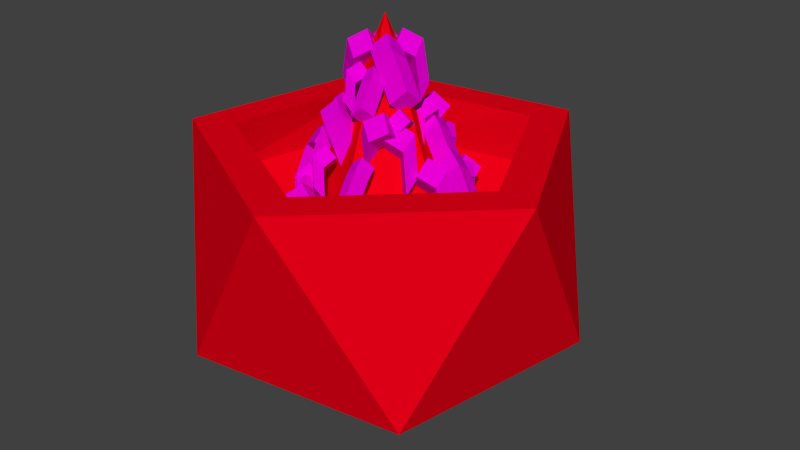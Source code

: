 # Source: InvisPUP_Rotation.blend  (saved by Blender 2.68.0; exported with 4.5.12 LTS)
import bpy
from mathutils import Matrix  # noqa: F401  (used for matrix-valued properties, if any)

bpy.ops.wm.read_factory_settings(use_empty=True)
scene = bpy.context.scene
scene.name = 'Scene'

# ---- collections
col_collection_1 = bpy.data.collections.new('Collection 1'); scene.collection.children.link(col_collection_1)

# ---- materials (node trees are filled in below, after node groups)
mat_material_001 = bpy.data.materials.new('Material.001')
mat_material_001.alpha_threshold = 0.0
mat_material_001.use_transparent_shadow = False
mat_material_001.diffuse_color = (0.8, 0.0, 0.682, 1.0)
mat_material_001.roughness = 0.5
mat_material_001.line_color = (0.0, 0.0, 0.0, 1.0)
mat_material = bpy.data.materials.new('Material')
mat_material.alpha_threshold = 0.0
mat_material.use_transparent_shadow = False
mat_material.diffuse_color = (0.8, 0.0, 0.009316, 1.0)
mat_material.roughness = 0.5
mat_material.line_color = (0.0, 0.0, 0.0, 1.0)

# ---- material node trees

# ---- world
world_world = bpy.data.worlds.new('World'); scene.world = world_world
world_world.color = (0.05088, 0.05088, 0.05088)
world_world.use_sun_shadow = False
world_world.sun_shadow_jitter_overblur = 0.0
world_world.cycles.sampling_method = 'MANUAL'
world_world.cycles.sample_map_resolution = 256

# ---- meshes
me_cube_002 = bpy.data.meshes.new('Cube.002')
me_cube_002.from_pydata([(-0.007654, 0.0144, 2.467), (-0.09406, -0.03078, 2.553), (-0.1884, 0.03635, 2.494), (-0.102, 0.08152, 2.408), (0.01618, 0.1163, 2.544), (-0.07023, 0.07112, 2.631), (-0.1645, 0.1382, 2.571), (-0.07814, 0.1834, 2.485), (-0.2644, -0.0002315, 2.261), (-0.178, 0.04494, 2.174), (-0.2406, 0.1017, 2.338), (-0.1542, 0.1468, 2.252), (-0.01871, -0.1022, 2.345), (0.02203, -0.1615, 2.409), (-0.0187, -0.2365, 2.365), (-0.05945, -0.1772, 2.302), (-0.09541, -0.09386, 2.402), (-0.05466, -0.1531, 2.466), (-0.09539, -0.2281, 2.422), (-0.1361, -0.1689, 2.359), (0.01484, -0.2889, 2.193), (-0.02591, -0.2296, 2.13), (-0.06185, -0.2805, 2.25), (-0.1026, -0.2213, 2.187), (-0.242, -0.1731, 2.071), (-0.1579, -0.1238, 2.158), (-0.06048, -0.1864, 2.098), (-0.1446, -0.2356, 2.012), (-0.261, -0.276, 2.149), (-0.1769, -0.2268, 2.235), (-0.07947, -0.2893, 2.176), (-0.1636, -0.3386, 2.089), (0.01376, -0.1463, 1.865), (-0.07041, -0.1955, 1.779), (-0.005226, -0.2492, 1.942), (-0.0894, -0.2984, 1.856), (-0.2473, -0.1839, 2.117), (-0.2908, -0.1267, 2.181), (-0.2536, -0.04988, 2.137), (-0.2101, -0.1071, 2.073), (-0.1703, -0.1887, 2.174), (-0.2138, -0.1315, 2.238), (-0.1766, -0.05462, 2.194), (-0.1331, -0.1118, 2.13), (-0.2896, 0.0008798, 1.965), (-0.2461, -0.05634, 1.901), (-0.2126, -0.003861, 2.022), (-0.1691, -0.06108, 1.958), (-0.1285, -0.1971, 2.002), (-0.2033, -0.2596, 2.088), (-0.3097, -0.214, 2.029), (-0.2349, -0.1515, 1.943), (-0.1268, -0.09246, 2.08), (-0.2016, -0.1549, 2.166), (-0.3081, -0.1094, 2.106), (-0.2332, -0.04688, 2.02), (-0.3763, -0.2659, 1.796), (-0.3014, -0.2034, 1.71), (-0.3746, -0.1613, 1.873), (-0.2998, -0.09878, 1.787), (-0.1145, -0.3134, 1.881), (-0.06212, -0.3626, 1.944), (-0.08601, -0.4446, 1.9), (-0.1384, -0.3954, 1.837), (-0.1912, -0.3215, 1.938), (-0.1388, -0.3707, 2.001), (-0.1627, -0.4527, 1.957), (-0.2151, -0.4034, 1.894), (-0.04211, -0.4887, 1.728), (-0.09449, -0.4394, 1.665), (-0.1188, -0.4968, 1.785), (-0.1712, -0.4475, 1.722), (-0.3177, -0.43, 1.607), (-0.2459, -0.3641, 1.693), (-0.1374, -0.4046, 1.633), (-0.2093, -0.4705, 1.547), (-0.3144, -0.5346, 1.684), (-0.2426, -0.4687, 1.77), (-0.1342, -0.5092, 1.711), (-0.206, -0.5751, 1.625), (-0.07342, -0.3496, 1.4), (-0.1452, -0.4155, 1.314), (-0.07013, -0.4542, 1.478), (-0.1419, -0.5201, 1.391), (-0.3205, -0.4418, 1.652), (-0.3752, -0.3951, 1.716), (-0.3552, -0.3121, 1.672), (-0.3005, -0.3588, 1.608), (-0.2443, -0.4301, 1.709), (-0.2989, -0.3834, 1.773), (-0.2789, -0.3004, 1.729), (-0.2243, -0.3471, 1.665), (-0.4011, -0.2702, 1.5), (-0.3465, -0.3168, 1.436), (-0.3249, -0.2584, 1.557), (-0.2702, -0.3051, 1.494), (-0.3203, -0.1393, 1.815), (-0.3952, -0.2018, 1.901), (-0.5016, -0.1562, 1.842), (-0.4267, -0.09371, 1.756), (-0.3187, -0.03465, 1.893), (-0.3935, -0.09714, 1.979), (-0.4999, -0.05157, 1.919), (-0.4251, 0.01092, 1.833), (-0.5681, -0.2081, 1.609), (-0.4933, -0.1456, 1.523), (-0.5665, -0.1035, 1.686), (-0.4916, -0.04097, 1.6), (-0.3064, -0.2556, 1.694), (-0.254, -0.3048, 1.757), (-0.2779, -0.3868, 1.713), (-0.3303, -0.3375, 1.65), (-0.3831, -0.2637, 1.751), (-0.3307, -0.3129, 1.814), (-0.3546, -0.3949, 1.77), (-0.407, -0.3456, 1.707), (-0.234, -0.4309, 1.541), (-0.2864, -0.3816, 1.478), (-0.3107, -0.4389, 1.598), (-0.3631, -0.3897, 1.535), (-0.5096, -0.3722, 1.42), (-0.4378, -0.3063, 1.506), (-0.3293, -0.3468, 1.446), (-0.4011, -0.4127, 1.36), (-0.5063, -0.4768, 1.497), (-0.4345, -0.4109, 1.583), (-0.326, -0.4514, 1.524), (-0.3978, -0.5173, 1.438), (-0.2653, -0.2918, 1.213), (-0.3371, -0.3577, 1.127), (-0.262, -0.3964, 1.291), (-0.3338, -0.4623, 1.204), (-0.5124, -0.384, 1.465), (-0.567, -0.3373, 1.529), (-0.547, -0.2543, 1.485), (-0.4924, -0.301, 1.421), (-0.4361, -0.3723, 1.522), (-0.4908, -0.3256, 1.586), (-0.4708, -0.2426, 1.542), (-0.4161, -0.2893, 1.478), (-0.593, -0.2124, 1.313), (-0.5383, -0.259, 1.25), (-0.5167, -0.2006, 1.37), (-0.4621, -0.2473, 1.307), (0.007654, 0.0144, 2.467), (0.09406, -0.03078, 2.553), (0.1884, 0.03635, 2.494), (0.102, 0.08152, 2.408), (-0.01618, 0.1163, 2.544), (0.07023, 0.07112, 2.631), (0.1645, 0.1382, 2.571), (0.07814, 0.1834, 2.485), (0.2644, -0.0002315, 2.261), (0.178, 0.04494, 2.174), (0.2406, 0.1017, 2.338), (0.1542, 0.1468, 2.252), (0.01871, -0.1022, 2.345), (-0.02203, -0.1615, 2.409), (0.0187, -0.2365, 2.365), (0.05945, -0.1772, 2.302), (0.09541, -0.09386, 2.402), (0.05466, -0.1531, 2.466), (0.09539, -0.2281, 2.422), (0.1361, -0.1689, 2.359), (-0.01484, -0.2889, 2.193), (0.02591, -0.2296, 2.13), (0.06185, -0.2805, 2.25), (0.1026, -0.2213, 2.187), (0.242, -0.1731, 2.071), (0.1579, -0.1238, 2.158), (0.06048, -0.1864, 2.098), (0.1446, -0.2356, 2.012), (0.261, -0.276, 2.149), (0.1769, -0.2268, 2.235), (0.07947, -0.2893, 2.176), (0.1636, -0.3386, 2.089), (-0.01376, -0.1463, 1.865), (0.07041, -0.1955, 1.779), (0.005226, -0.2492, 1.942), (0.0894, -0.2984, 1.856), (0.2473, -0.1839, 2.117), (0.2908, -0.1267, 2.181), (0.2536, -0.04988, 2.137), (0.2101, -0.1071, 2.073), (0.1703, -0.1887, 2.174), (0.2138, -0.1315, 2.238), (0.1766, -0.05462, 2.194), (0.1331, -0.1118, 2.13), (0.2896, 0.0008798, 1.965), (0.2461, -0.05634, 1.901), (0.2126, -0.003861, 2.022), (0.1691, -0.06108, 1.958), (0.1285, -0.1971, 2.002), (0.2033, -0.2596, 2.088), (0.3097, -0.214, 2.029), (0.2349, -0.1515, 1.943), (0.1268, -0.09246, 2.08), (0.2016, -0.1549, 2.166), (0.3081, -0.1094, 2.106), (0.2332, -0.04688, 2.02), (0.3763, -0.2659, 1.796), (0.3014, -0.2034, 1.71), (0.3746, -0.1613, 1.873), (0.2998, -0.09878, 1.787), (0.1145, -0.3134, 1.881), (0.06212, -0.3626, 1.944), (0.08601, -0.4446, 1.9), (0.1384, -0.3954, 1.837), (0.1912, -0.3215, 1.938), (0.1388, -0.3707, 2.001), (0.1627, -0.4527, 1.957), (0.2151, -0.4034, 1.894), (0.04211, -0.4887, 1.728), (0.09449, -0.4394, 1.665), (0.1188, -0.4968, 1.785), (0.1712, -0.4475, 1.722), (0.3177, -0.43, 1.607), (0.2459, -0.3641, 1.693), (0.1374, -0.4046, 1.633), (0.2093, -0.4705, 1.547), (0.3144, -0.5346, 1.684), (0.2426, -0.4687, 1.77), (0.1342, -0.5092, 1.711), (0.206, -0.5751, 1.625), (0.07342, -0.3496, 1.4), (0.1452, -0.4155, 1.314), (0.07013, -0.4542, 1.478), (0.1419, -0.5201, 1.391), (0.3205, -0.4418, 1.652), (0.3752, -0.3951, 1.716), (0.3552, -0.3121, 1.672), (0.3005, -0.3588, 1.608), (0.2443, -0.4301, 1.709), (0.2989, -0.3834, 1.773), (0.2789, -0.3004, 1.729), (0.2243, -0.3471, 1.665), (0.4011, -0.2702, 1.5), (0.3465, -0.3168, 1.436), (0.3249, -0.2584, 1.557), (0.2702, -0.3051, 1.494), (0.3203, -0.1393, 1.815), (0.3952, -0.2018, 1.901), (0.5016, -0.1562, 1.842), (0.4267, -0.09371, 1.756), (0.3187, -0.03465, 1.893), (0.3935, -0.09714, 1.979), (0.4999, -0.05157, 1.919), (0.4251, 0.01092, 1.833), (0.5681, -0.2081, 1.609), (0.4933, -0.1456, 1.523), (0.5665, -0.1035, 1.686), (0.4916, -0.04097, 1.6), (0.3064, -0.2556, 1.694), (0.254, -0.3048, 1.757), (0.2779, -0.3868, 1.713), (0.3303, -0.3375, 1.65), (0.3831, -0.2637, 1.751), (0.3307, -0.3129, 1.814), (0.3546, -0.3949, 1.77), (0.407, -0.3456, 1.707), (0.234, -0.4309, 1.541), (0.2864, -0.3816, 1.478), (0.3107, -0.4389, 1.598), (0.3631, -0.3897, 1.535), (0.5096, -0.3722, 1.42), (0.4378, -0.3063, 1.506), (0.3293, -0.3468, 1.446), (0.4011, -0.4127, 1.36), (0.5063, -0.4768, 1.497), (0.4345, -0.4109, 1.583), (0.326, -0.4514, 1.524), (0.3978, -0.5173, 1.438), (0.2653, -0.2918, 1.213), (0.3371, -0.3577, 1.127), (0.262, -0.3964, 1.291), (0.3338, -0.4623, 1.204), (0.5124, -0.384, 1.465), (0.567, -0.3373, 1.529), (0.547, -0.2543, 1.485), (0.4924, -0.301, 1.421), (0.4361, -0.3723, 1.522), (0.4908, -0.3256, 1.586), (0.4708, -0.2426, 1.542), (0.4161, -0.2893, 1.478), (0.593, -0.2124, 1.313), (0.5383, -0.259, 1.25), (0.5167, -0.2006, 1.37), (0.4621, -0.2473, 1.307), (-0.007654, -0.0144, 2.467), (-0.09406, 0.03078, 2.553), (-0.1884, -0.03635, 2.494), (-0.102, -0.08152, 2.408), (0.01618, -0.1163, 2.544), (-0.07023, -0.07112, 2.631), (-0.1645, -0.1382, 2.571), (-0.07814, -0.1834, 2.485), (-0.2644, 0.0002315, 2.261), (-0.178, -0.04494, 2.174), (-0.2406, -0.1017, 2.338), (-0.1542, -0.1468, 2.252), (-0.01871, 0.1022, 2.345), (0.02203, 0.1615, 2.409), (-0.0187, 0.2365, 2.365), (-0.05945, 0.1772, 2.302), (-0.09541, 0.09386, 2.402), (-0.05466, 0.1531, 2.466), (-0.09539, 0.2281, 2.422), (-0.1361, 0.1689, 2.359), (0.01484, 0.2889, 2.193), (-0.02591, 0.2296, 2.13), (-0.06185, 0.2805, 2.25), (-0.1026, 0.2213, 2.187), (-0.242, 0.1731, 2.071), (-0.1579, 0.1238, 2.158), (-0.06048, 0.1864, 2.098), (-0.1446, 0.2356, 2.012), (-0.261, 0.276, 2.149), (-0.1769, 0.2268, 2.235), (-0.07947, 0.2893, 2.176), (-0.1636, 0.3386, 2.089), (0.01376, 0.1463, 1.865), (-0.07041, 0.1955, 1.779), (-0.005226, 0.2492, 1.942), (-0.0894, 0.2984, 1.856), (-0.2473, 0.1839, 2.117), (-0.2908, 0.1267, 2.181), (-0.2536, 0.04988, 2.137), (-0.2101, 0.1071, 2.073), (-0.1703, 0.1887, 2.174), (-0.2138, 0.1315, 2.238), (-0.1766, 0.05462, 2.194), (-0.1331, 0.1118, 2.13), (-0.2896, -0.0008798, 1.965), (-0.2461, 0.05634, 1.901), (-0.2126, 0.003861, 2.022), (-0.1691, 0.06108, 1.958), (-0.1285, 0.1971, 2.002), (-0.2033, 0.2596, 2.088), (-0.3097, 0.214, 2.029), (-0.2349, 0.1515, 1.943), (-0.1268, 0.09246, 2.08), (-0.2016, 0.1549, 2.166), (-0.3081, 0.1094, 2.106), (-0.2332, 0.04688, 2.02), (-0.3763, 0.2659, 1.796), (-0.3014, 0.2034, 1.71), (-0.3746, 0.1613, 1.873), (-0.2998, 0.09878, 1.787), (-0.1145, 0.3134, 1.881), (-0.06212, 0.3626, 1.944), (-0.08601, 0.4446, 1.9), (-0.1384, 0.3954, 1.837), (-0.1912, 0.3215, 1.938), (-0.1388, 0.3707, 2.001), (-0.1627, 0.4527, 1.957), (-0.2151, 0.4034, 1.894), (-0.04211, 0.4887, 1.728), (-0.09449, 0.4394, 1.665), (-0.1188, 0.4968, 1.785), (-0.1712, 0.4475, 1.722), (-0.3177, 0.43, 1.607), (-0.2459, 0.3641, 1.693), (-0.1374, 0.4046, 1.633), (-0.2093, 0.4705, 1.547), (-0.3144, 0.5346, 1.684), (-0.2426, 0.4687, 1.77), (-0.1342, 0.5092, 1.711), (-0.206, 0.5751, 1.625), (-0.07342, 0.3496, 1.4), (-0.1452, 0.4155, 1.314), (-0.07013, 0.4542, 1.478), (-0.1419, 0.5201, 1.391), (-0.3205, 0.4418, 1.652), (-0.3752, 0.3951, 1.716), (-0.3552, 0.3121, 1.672), (-0.3005, 0.3588, 1.608), (-0.2443, 0.4301, 1.709), (-0.2989, 0.3834, 1.773), (-0.2789, 0.3004, 1.729), (-0.2243, 0.3471, 1.665), (-0.4011, 0.2702, 1.5), (-0.3465, 0.3168, 1.436), (-0.3249, 0.2584, 1.557), (-0.2702, 0.3051, 1.494), (-0.3203, 0.1393, 1.815), (-0.3952, 0.2018, 1.901), (-0.5016, 0.1562, 1.842), (-0.4267, 0.09371, 1.756), (-0.3187, 0.03465, 1.893), (-0.3935, 0.09714, 1.979), (-0.4999, 0.05157, 1.919), (-0.4251, -0.01092, 1.833), (-0.5681, 0.2081, 1.609), (-0.4933, 0.1456, 1.523), (-0.5665, 0.1035, 1.686), (-0.4916, 0.04097, 1.6), (-0.3064, 0.2556, 1.694), (-0.254, 0.3048, 1.757), (-0.2779, 0.3868, 1.713), (-0.3303, 0.3375, 1.65), (-0.3831, 0.2637, 1.751), (-0.3307, 0.3129, 1.814), (-0.3546, 0.3949, 1.77), (-0.407, 0.3456, 1.707), (-0.234, 0.4309, 1.541), (-0.2864, 0.3816, 1.478), (-0.3107, 0.4389, 1.598), (-0.3631, 0.3897, 1.535), (-0.5096, 0.3722, 1.42), (-0.4378, 0.3063, 1.506), (-0.3293, 0.3468, 1.446), (-0.4011, 0.4127, 1.36), (-0.5063, 0.4768, 1.497), (-0.4345, 0.4109, 1.583), (-0.326, 0.4514, 1.524), (-0.3978, 0.5173, 1.438), (-0.2653, 0.2918, 1.213), (-0.3371, 0.3577, 1.127), (-0.262, 0.3964, 1.291), (-0.3338, 0.4623, 1.204), (-0.5124, 0.384, 1.465), (-0.567, 0.3373, 1.529), (-0.547, 0.2543, 1.485), (-0.4924, 0.301, 1.421), (-0.4361, 0.3723, 1.522), (-0.4908, 0.3256, 1.586), (-0.4708, 0.2426, 1.542), (-0.4161, 0.2893, 1.478), (-0.593, 0.2124, 1.313), (-0.5383, 0.259, 1.25), (-0.5167, 0.2006, 1.37), (-0.4621, 0.2473, 1.307), (0.007654, -0.0144, 2.467), (0.09406, 0.03078, 2.553), (0.1884, -0.03635, 2.494), (0.102, -0.08152, 2.408), (-0.01618, -0.1163, 2.544), (0.07023, -0.07112, 2.631), (0.1645, -0.1382, 2.571), (0.07814, -0.1834, 2.485), (0.2644, 0.0002315, 2.261), (0.178, -0.04494, 2.174), (0.2406, -0.1017, 2.338), (0.1542, -0.1468, 2.252), (0.01871, 0.1022, 2.345), (-0.02203, 0.1615, 2.409), (0.0187, 0.2365, 2.365), (0.05945, 0.1772, 2.302), (0.09541, 0.09386, 2.402), (0.05466, 0.1531, 2.466), (0.09539, 0.2281, 2.422), (0.1361, 0.1689, 2.359), (-0.01484, 0.2889, 2.193), (0.02591, 0.2296, 2.13), (0.06185, 0.2805, 2.25), (0.1026, 0.2213, 2.187), (0.242, 0.1731, 2.071), (0.1579, 0.1238, 2.158), (0.06048, 0.1864, 2.098), (0.1446, 0.2356, 2.012), (0.261, 0.276, 2.149), (0.1769, 0.2268, 2.235), (0.07947, 0.2893, 2.176), (0.1636, 0.3386, 2.089), (-0.01376, 0.1463, 1.865), (0.07041, 0.1955, 1.779), (0.005226, 0.2492, 1.942), (0.0894, 0.2984, 1.856), (0.2473, 0.1839, 2.117), (0.2908, 0.1267, 2.181), (0.2536, 0.04988, 2.137), (0.2101, 0.1071, 2.073), (0.1703, 0.1887, 2.174), (0.2138, 0.1315, 2.238), (0.1766, 0.05462, 2.194), (0.1331, 0.1118, 2.13), (0.2896, -0.0008798, 1.965), (0.2461, 0.05634, 1.901), (0.2126, 0.003861, 2.022), (0.1691, 0.06108, 1.958), (0.1285, 0.1971, 2.002), (0.2033, 0.2596, 2.088), (0.3097, 0.214, 2.029), (0.2349, 0.1515, 1.943), (0.1268, 0.09246, 2.08), (0.2016, 0.1549, 2.166), (0.3081, 0.1094, 2.106), (0.2332, 0.04688, 2.02), (0.3763, 0.2659, 1.796), (0.3014, 0.2034, 1.71), (0.3746, 0.1613, 1.873), (0.2998, 0.09878, 1.787), (0.1145, 0.3134, 1.881), (0.06212, 0.3626, 1.944), (0.08601, 0.4446, 1.9), (0.1384, 0.3954, 1.837), (0.1912, 0.3215, 1.938), (0.1388, 0.3707, 2.001), (0.1627, 0.4527, 1.957), (0.2151, 0.4034, 1.894), (0.04211, 0.4887, 1.728), (0.09449, 0.4394, 1.665), (0.1188, 0.4968, 1.785), (0.1712, 0.4475, 1.722), (0.3177, 0.43, 1.607), (0.2459, 0.3641, 1.693), (0.1374, 0.4046, 1.633), (0.2093, 0.4705, 1.547), (0.3144, 0.5346, 1.684), (0.2426, 0.4687, 1.77), (0.1342, 0.5092, 1.711), (0.206, 0.5751, 1.625), (0.07342, 0.3496, 1.4), (0.1452, 0.4155, 1.314), (0.07013, 0.4542, 1.478), (0.1419, 0.5201, 1.391), (0.3205, 0.4418, 1.652), (0.3752, 0.3951, 1.716), (0.3552, 0.3121, 1.672), (0.3005, 0.3588, 1.608), (0.2443, 0.4301, 1.709), (0.2989, 0.3834, 1.773), (0.2789, 0.3004, 1.729), (0.2243, 0.3471, 1.665), (0.4011, 0.2702, 1.5), (0.3465, 0.3168, 1.436), (0.3249, 0.2584, 1.557), (0.2702, 0.3051, 1.494), (0.3203, 0.1393, 1.815), (0.3952, 0.2018, 1.901), (0.5016, 0.1562, 1.842), (0.4267, 0.09371, 1.756), (0.3187, 0.03465, 1.893), (0.3935, 0.09714, 1.979), (0.4999, 0.05157, 1.919), (0.4251, -0.01092, 1.833), (0.5681, 0.2081, 1.609), (0.4933, 0.1456, 1.523), (0.5665, 0.1035, 1.686), (0.4916, 0.04097, 1.6), (0.3064, 0.2556, 1.694), (0.254, 0.3048, 1.757), (0.2779, 0.3868, 1.713), (0.3303, 0.3375, 1.65), (0.3831, 0.2637, 1.751), (0.3307, 0.3129, 1.814), (0.3546, 0.3949, 1.77), (0.407, 0.3456, 1.707), (0.234, 0.4309, 1.541), (0.2864, 0.3816, 1.478), (0.3107, 0.4389, 1.598), (0.3631, 0.3897, 1.535), (0.5096, 0.3722, 1.42), (0.4378, 0.3063, 1.506), (0.3293, 0.3468, 1.446), (0.4011, 0.4127, 1.36), (0.5063, 0.4768, 1.497), (0.4345, 0.4109, 1.583), (0.326, 0.4514, 1.524), (0.3978, 0.5173, 1.438), (0.2653, 0.2918, 1.213), (0.3371, 0.3577, 1.127), (0.262, 0.3964, 1.291), (0.3338, 0.4623, 1.204), (0.5124, 0.384, 1.465), (0.567, 0.3373, 1.529), (0.547, 0.2543, 1.485), (0.4924, 0.301, 1.421), (0.4361, 0.3723, 1.522), (0.4908, 0.3256, 1.586), (0.4708, 0.2426, 1.542), (0.4161, 0.2893, 1.478), (0.593, 0.2124, 1.313), (0.5383, 0.259, 1.25), (0.5167, 0.2006, 1.37), (0.4621, 0.2473, 1.307)], [], [(4, 5, 1, 0), (5, 6, 2, 1), (3, 2, 8, 9), (7, 4, 0, 3), (0, 1, 2, 3), (7, 6, 5, 4), (10, 11, 9, 8), (2, 6, 10, 8), (6, 7, 11, 10), (7, 3, 9, 11), (16, 17, 13, 12), (17, 18, 14, 13), (15, 14, 20, 21), (19, 16, 12, 15), (12, 13, 14, 15), (19, 18, 17, 16), (22, 23, 21, 20), (14, 18, 22, 20), (18, 19, 23, 22), (19, 15, 21, 23), (28, 29, 25, 24), (29, 30, 26, 25), (27, 26, 32, 33), (31, 28, 24, 27), (24, 25, 26, 27), (31, 30, 29, 28), (34, 35, 33, 32), (26, 30, 34, 32), (30, 31, 35, 34), (31, 27, 33, 35), (40, 41, 37, 36), (41, 42, 38, 37), (39, 38, 44, 45), (43, 40, 36, 39), (36, 37, 38, 39), (43, 42, 41, 40), (46, 47, 45, 44), (38, 42, 46, 44), (42, 43, 47, 46), (43, 39, 45, 47), (52, 53, 49, 48), (53, 54, 50, 49), (51, 50, 56, 57), (55, 52, 48, 51), (48, 49, 50, 51), (55, 54, 53, 52), (58, 59, 57, 56), (50, 54, 58, 56), (54, 55, 59, 58), (55, 51, 57, 59), (64, 65, 61, 60), (65, 66, 62, 61), (63, 62, 68, 69), (67, 64, 60, 63), (60, 61, 62, 63), (67, 66, 65, 64), (70, 71, 69, 68), (62, 66, 70, 68), (66, 67, 71, 70), (67, 63, 69, 71), (76, 77, 73, 72), (77, 78, 74, 73), (75, 74, 80, 81), (79, 76, 72, 75), (72, 73, 74, 75), (79, 78, 77, 76), (82, 83, 81, 80), (74, 78, 82, 80), (78, 79, 83, 82), (79, 75, 81, 83), (88, 89, 85, 84), (89, 90, 86, 85), (87, 86, 92, 93), (91, 88, 84, 87), (84, 85, 86, 87), (91, 90, 89, 88), (94, 95, 93, 92), (86, 90, 94, 92), (90, 91, 95, 94), (91, 87, 93, 95), (100, 101, 97, 96), (101, 102, 98, 97), (99, 98, 104, 105), (103, 100, 96, 99), (96, 97, 98, 99), (103, 102, 101, 100), (106, 107, 105, 104), (98, 102, 106, 104), (102, 103, 107, 106), (103, 99, 105, 107), (112, 113, 109, 108), (113, 114, 110, 109), (111, 110, 116, 117), (115, 112, 108, 111), (108, 109, 110, 111), (115, 114, 113, 112), (118, 119, 117, 116), (110, 114, 118, 116), (114, 115, 119, 118), (115, 111, 117, 119), (124, 125, 121, 120), (125, 126, 122, 121), (123, 122, 128, 129), (127, 124, 120, 123), (120, 121, 122, 123), (127, 126, 125, 124), (130, 131, 129, 128), (122, 126, 130, 128), (126, 127, 131, 130), (127, 123, 129, 131), (136, 137, 133, 132), (137, 138, 134, 133), (135, 134, 140, 141), (139, 136, 132, 135), (132, 133, 134, 135), (139, 138, 137, 136), (142, 143, 141, 140), (134, 138, 142, 140), (138, 139, 143, 142), (139, 135, 141, 143), (148, 144, 145, 149), (149, 145, 146, 150), (147, 153, 152, 146), (151, 147, 144, 148), (144, 147, 146, 145), (151, 148, 149, 150), (154, 152, 153, 155), (146, 152, 154, 150), (150, 154, 155, 151), (151, 155, 153, 147), (160, 156, 157, 161), (161, 157, 158, 162), (159, 165, 164, 158), (163, 159, 156, 160), (156, 159, 158, 157), (163, 160, 161, 162), (166, 164, 165, 167), (158, 164, 166, 162), (162, 166, 167, 163), (163, 167, 165, 159), (172, 168, 169, 173), (173, 169, 170, 174), (171, 177, 176, 170), (175, 171, 168, 172), (168, 171, 170, 169), (175, 172, 173, 174), (178, 176, 177, 179), (170, 176, 178, 174), (174, 178, 179, 175), (175, 179, 177, 171), (184, 180, 181, 185), (185, 181, 182, 186), (183, 189, 188, 182), (187, 183, 180, 184), (180, 183, 182, 181), (187, 184, 185, 186), (190, 188, 189, 191), (182, 188, 190, 186), (186, 190, 191, 187), (187, 191, 189, 183), (196, 192, 193, 197), (197, 193, 194, 198), (195, 201, 200, 194), (199, 195, 192, 196), (192, 195, 194, 193), (199, 196, 197, 198), (202, 200, 201, 203), (194, 200, 202, 198), (198, 202, 203, 199), (199, 203, 201, 195), (208, 204, 205, 209), (209, 205, 206, 210), (207, 213, 212, 206), (211, 207, 204, 208), (204, 207, 206, 205), (211, 208, 209, 210), (214, 212, 213, 215), (206, 212, 214, 210), (210, 214, 215, 211), (211, 215, 213, 207), (220, 216, 217, 221), (221, 217, 218, 222), (219, 225, 224, 218), (223, 219, 216, 220), (216, 219, 218, 217), (223, 220, 221, 222), (226, 224, 225, 227), (218, 224, 226, 222), (222, 226, 227, 223), (223, 227, 225, 219), (232, 228, 229, 233), (233, 229, 230, 234), (231, 237, 236, 230), (235, 231, 228, 232), (228, 231, 230, 229), (235, 232, 233, 234), (238, 236, 237, 239), (230, 236, 238, 234), (234, 238, 239, 235), (235, 239, 237, 231), (244, 240, 241, 245), (245, 241, 242, 246), (243, 249, 248, 242), (247, 243, 240, 244), (240, 243, 242, 241), (247, 244, 245, 246), (250, 248, 249, 251), (242, 248, 250, 246), (246, 250, 251, 247), (247, 251, 249, 243), (256, 252, 253, 257), (257, 253, 254, 258), (255, 261, 260, 254), (259, 255, 252, 256), (252, 255, 254, 253), (259, 256, 257, 258), (262, 260, 261, 263), (254, 260, 262, 258), (258, 262, 263, 259), (259, 263, 261, 255), (268, 264, 265, 269), (269, 265, 266, 270), (267, 273, 272, 266), (271, 267, 264, 268), (264, 267, 266, 265), (271, 268, 269, 270), (274, 272, 273, 275), (266, 272, 274, 270), (270, 274, 275, 271), (271, 275, 273, 267), (280, 276, 277, 281), (281, 277, 278, 282), (279, 285, 284, 278), (283, 279, 276, 280), (276, 279, 278, 277), (283, 280, 281, 282), (286, 284, 285, 287), (278, 284, 286, 282), (282, 286, 287, 283), (283, 287, 285, 279), (292, 288, 289, 293), (293, 289, 290, 294), (291, 297, 296, 290), (295, 291, 288, 292), (288, 291, 290, 289), (295, 292, 293, 294), (298, 296, 297, 299), (290, 296, 298, 294), (294, 298, 299, 295), (295, 299, 297, 291), (304, 300, 301, 305), (305, 301, 302, 306), (303, 309, 308, 302), (307, 303, 300, 304), (300, 303, 302, 301), (307, 304, 305, 306), (310, 308, 309, 311), (302, 308, 310, 306), (306, 310, 311, 307), (307, 311, 309, 303), (316, 312, 313, 317), (317, 313, 314, 318), (315, 321, 320, 314), (319, 315, 312, 316), (312, 315, 314, 313), (319, 316, 317, 318), (322, 320, 321, 323), (314, 320, 322, 318), (318, 322, 323, 319), (319, 323, 321, 315), (328, 324, 325, 329), (329, 325, 326, 330), (327, 333, 332, 326), (331, 327, 324, 328), (324, 327, 326, 325), (331, 328, 329, 330), (334, 332, 333, 335), (326, 332, 334, 330), (330, 334, 335, 331), (331, 335, 333, 327), (340, 336, 337, 341), (341, 337, 338, 342), (339, 345, 344, 338), (343, 339, 336, 340), (336, 339, 338, 337), (343, 340, 341, 342), (346, 344, 345, 347), (338, 344, 346, 342), (342, 346, 347, 343), (343, 347, 345, 339), (352, 348, 349, 353), (353, 349, 350, 354), (351, 357, 356, 350), (355, 351, 348, 352), (348, 351, 350, 349), (355, 352, 353, 354), (358, 356, 357, 359), (350, 356, 358, 354), (354, 358, 359, 355), (355, 359, 357, 351), (364, 360, 361, 365), (365, 361, 362, 366), (363, 369, 368, 362), (367, 363, 360, 364), (360, 363, 362, 361), (367, 364, 365, 366), (370, 368, 369, 371), (362, 368, 370, 366), (366, 370, 371, 367), (367, 371, 369, 363), (376, 372, 373, 377), (377, 373, 374, 378), (375, 381, 380, 374), (379, 375, 372, 376), (372, 375, 374, 373), (379, 376, 377, 378), (382, 380, 381, 383), (374, 380, 382, 378), (378, 382, 383, 379), (379, 383, 381, 375), (388, 384, 385, 389), (389, 385, 386, 390), (387, 393, 392, 386), (391, 387, 384, 388), (384, 387, 386, 385), (391, 388, 389, 390), (394, 392, 393, 395), (386, 392, 394, 390), (390, 394, 395, 391), (391, 395, 393, 387), (400, 396, 397, 401), (401, 397, 398, 402), (399, 405, 404, 398), (403, 399, 396, 400), (396, 399, 398, 397), (403, 400, 401, 402), (406, 404, 405, 407), (398, 404, 406, 402), (402, 406, 407, 403), (403, 407, 405, 399), (412, 408, 409, 413), (413, 409, 410, 414), (411, 417, 416, 410), (415, 411, 408, 412), (408, 411, 410, 409), (415, 412, 413, 414), (418, 416, 417, 419), (410, 416, 418, 414), (414, 418, 419, 415), (415, 419, 417, 411), (424, 420, 421, 425), (425, 421, 422, 426), (423, 429, 428, 422), (427, 423, 420, 424), (420, 423, 422, 421), (427, 424, 425, 426), (430, 428, 429, 431), (422, 428, 430, 426), (426, 430, 431, 427), (427, 431, 429, 423), (436, 437, 433, 432), (437, 438, 434, 433), (435, 434, 440, 441), (439, 436, 432, 435), (432, 433, 434, 435), (439, 438, 437, 436), (442, 443, 441, 440), (434, 438, 442, 440), (438, 439, 443, 442), (439, 435, 441, 443), (448, 449, 445, 444), (449, 450, 446, 445), (447, 446, 452, 453), (451, 448, 444, 447), (444, 445, 446, 447), (451, 450, 449, 448), (454, 455, 453, 452), (446, 450, 454, 452), (450, 451, 455, 454), (451, 447, 453, 455), (460, 461, 457, 456), (461, 462, 458, 457), (459, 458, 464, 465), (463, 460, 456, 459), (456, 457, 458, 459), (463, 462, 461, 460), (466, 467, 465, 464), (458, 462, 466, 464), (462, 463, 467, 466), (463, 459, 465, 467), (472, 473, 469, 468), (473, 474, 470, 469), (471, 470, 476, 477), (475, 472, 468, 471), (468, 469, 470, 471), (475, 474, 473, 472), (478, 479, 477, 476), (470, 474, 478, 476), (474, 475, 479, 478), (475, 471, 477, 479), (484, 485, 481, 480), (485, 486, 482, 481), (483, 482, 488, 489), (487, 484, 480, 483), (480, 481, 482, 483), (487, 486, 485, 484), (490, 491, 489, 488), (482, 486, 490, 488), (486, 487, 491, 490), (487, 483, 489, 491), (496, 497, 493, 492), (497, 498, 494, 493), (495, 494, 500, 501), (499, 496, 492, 495), (492, 493, 494, 495), (499, 498, 497, 496), (502, 503, 501, 500), (494, 498, 502, 500), (498, 499, 503, 502), (499, 495, 501, 503), (508, 509, 505, 504), (509, 510, 506, 505), (507, 506, 512, 513), (511, 508, 504, 507), (504, 505, 506, 507), (511, 510, 509, 508), (514, 515, 513, 512), (506, 510, 514, 512), (510, 511, 515, 514), (511, 507, 513, 515), (520, 521, 517, 516), (521, 522, 518, 517), (519, 518, 524, 525), (523, 520, 516, 519), (516, 517, 518, 519), (523, 522, 521, 520), (526, 527, 525, 524), (518, 522, 526, 524), (522, 523, 527, 526), (523, 519, 525, 527), (532, 533, 529, 528), (533, 534, 530, 529), (531, 530, 536, 537), (535, 532, 528, 531), (528, 529, 530, 531), (535, 534, 533, 532), (538, 539, 537, 536), (530, 534, 538, 536), (534, 535, 539, 538), (535, 531, 537, 539), (544, 545, 541, 540), (545, 546, 542, 541), (543, 542, 548, 549), (547, 544, 540, 543), (540, 541, 542, 543), (547, 546, 545, 544), (550, 551, 549, 548), (542, 546, 550, 548), (546, 547, 551, 550), (547, 543, 549, 551), (556, 557, 553, 552), (557, 558, 554, 553), (555, 554, 560, 561), (559, 556, 552, 555), (552, 553, 554, 555), (559, 558, 557, 556), (562, 563, 561, 560), (554, 558, 562, 560), (558, 559, 563, 562), (559, 555, 561, 563), (568, 569, 565, 564), (569, 570, 566, 565), (567, 566, 572, 573), (571, 568, 564, 567), (564, 565, 566, 567), (571, 570, 569, 568), (574, 575, 573, 572), (566, 570, 574, 572), (570, 571, 575, 574), (571, 567, 573, 575)])
_uv = me_cube_002.uv_layers.new(name='UVMap')
_uv.uv.foreach_set('vector', [0.2388, 0.8112, 0.2668, 0.7957, 0.2823, 0.8238, 0.2542, 0.8393, 0.2668, 0.7957, 0.2509, 0.7788, 0.256, 0.7596, 0.283, 0.7689, 0.2601, 0.732, 0.256, 0.7596, 0.23, 0.7447, 0.2091, 0.733, 0.2326, 0.7849, 0.2388, 0.8112, 0.2091, 0.811, 0.2093, 0.7814, 0.29, 0.739, 0.283, 0.7689, 0.256, 0.7596, 0.2601, 0.732, 0.2326, 0.7849, 0.2509, 0.7788, 0.2668, 0.7957, 0.2388, 0.8112, 0.2316, 0.7555, 0.2186, 0.7562, 0.2091, 0.733, 0.23, 0.7447, 0.256, 0.7596, 0.2509, 0.7788, 0.2316, 0.7555, 0.23, 0.7447, 0.2509, 0.7788, 0.2326, 0.7849, 0.2186, 0.7562, 0.2316, 0.7555, 0.2326, 0.7849, 0.2093, 0.7814, 0.2091, 0.733, 0.2186, 0.7562, 0.3072, 0.8978, 0.3279, 0.8865, 0.3393, 0.9071, 0.3186, 0.9185, 0.3279, 0.8865, 0.3161, 0.874, 0.3199, 0.8598, 0.3398, 0.8667, 0.3229, 0.8395, 0.3199, 0.8598, 0.3007, 0.8488, 0.2854, 0.8402, 0.3026, 0.8784, 0.3072, 0.8978, 0.2854, 0.8977, 0.2855, 0.8759, 0.345, 0.8446, 0.3398, 0.8667, 0.3199, 0.8598, 0.3229, 0.8395, 0.3026, 0.8784, 0.3161, 0.874, 0.3279, 0.8865, 0.3072, 0.8978, 0.3019, 0.8568, 0.2923, 0.8573, 0.2854, 0.8402, 0.3007, 0.8488, 0.3199, 0.8598, 0.3161, 0.874, 0.3019, 0.8568, 0.3007, 0.8488, 0.3161, 0.874, 0.3026, 0.8784, 0.2923, 0.8573, 0.3019, 0.8568, 0.3026, 0.8784, 0.2855, 0.8759, 0.2854, 0.8402, 0.2923, 0.8573, 0.09866, 0.738, 0.08036, 0.7124, 0.1059, 0.6941, 0.1242, 0.7197, 0.08036, 0.7124, 0.07235, 0.6905, 0.08463, 0.6748, 0.1059, 0.6941, 0.09936, 0.651, 0.08463, 0.6748, 0.06653, 0.6508, 0.05197, 0.6317, 0.05307, 0.6888, 0.04836, 0.7156, 0.02112, 0.7037, 0.03302, 0.6764, 0.1242, 0.6693, 0.1059, 0.6941, 0.08463, 0.6748, 0.09936, 0.651, 0.05307, 0.6888, 0.07235, 0.6905, 0.08036, 0.7124, 0.04836, 0.7156, 0.06383, 0.6614, 0.05148, 0.6569, 0.05197, 0.6317, 0.06653, 0.6508, 0.08463, 0.6748, 0.07235, 0.6905, 0.06383, 0.6614, 0.06653, 0.6508, 0.07235, 0.6905, 0.05307, 0.6888, 0.05148, 0.6569, 0.06383, 0.6614, 0.05307, 0.6888, 0.03302, 0.6764, 0.05197, 0.6317, 0.05148, 0.6569, 0.04363, 0.8675, 0.05502, 0.8882, 0.03433, 0.8996, 0.02294, 0.8789, 0.05502, 0.8882, 0.06752, 0.8764, 0.08168, 0.8802, 0.07478, 0.9001, 0.102, 0.8832, 0.08168, 0.8802, 0.09264, 0.861, 0.1013, 0.8457, 0.06304, 0.8629, 0.04363, 0.8675, 0.04378, 0.8457, 0.06561, 0.8458, 0.09686, 0.9053, 0.07478, 0.9001, 0.08168, 0.8802, 0.102, 0.8832, 0.06304, 0.8629, 0.06752, 0.8764, 0.05502, 0.8882, 0.04363, 0.8675, 0.08471, 0.8622, 0.08416, 0.8526, 0.1013, 0.8457, 0.09264, 0.861, 0.08168, 0.8802, 0.06752, 0.8764, 0.08471, 0.8622, 0.09264, 0.861, 0.06752, 0.8764, 0.06304, 0.8629, 0.08416, 0.8526, 0.08471, 0.8622, 0.06304, 0.8629, 0.06561, 0.8458, 0.1013, 0.8457, 0.08416, 0.8526, 0.154, 0.9179, 0.1821, 0.9024, 0.1976, 0.9305, 0.1695, 0.9459, 0.1821, 0.9024, 0.1662, 0.8855, 0.1712, 0.8663, 0.1983, 0.8756, 0.1754, 0.8387, 0.1712, 0.8663, 0.1452, 0.8514, 0.1244, 0.8397, 0.1478, 0.8915, 0.154, 0.9179, 0.1244, 0.9177, 0.1246, 0.8881, 0.2053, 0.8457, 0.1983, 0.8756, 0.1712, 0.8663, 0.1754, 0.8387, 0.1478, 0.8915, 0.1662, 0.8855, 0.1821, 0.9024, 0.154, 0.9179, 0.1469, 0.8622, 0.1338, 0.8629, 0.1244, 0.8397, 0.1452, 0.8514, 0.1712, 0.8663, 0.1662, 0.8855, 0.1469, 0.8622, 0.1452, 0.8514, 0.1662, 0.8855, 0.1478, 0.8915, 0.1338, 0.8629, 0.1469, 0.8622, 0.1478, 0.8915, 0.1246, 0.8881, 0.1244, 0.8397, 0.1338, 0.8629, 0.2743, 0.7101, 0.2608, 0.6912, 0.2797, 0.6777, 0.2932, 0.6966, 0.2608, 0.6912, 0.2549, 0.6751, 0.264, 0.6635, 0.2797, 0.6777, 0.2748, 0.6459, 0.264, 0.6635, 0.2506, 0.6458, 0.2399, 0.6317, 0.2407, 0.6738, 0.2372, 0.6936, 0.2172, 0.6848, 0.2259, 0.6647, 0.2932, 0.6594, 0.2797, 0.6777, 0.264, 0.6635, 0.2748, 0.6459, 0.2407, 0.6738, 0.2549, 0.6751, 0.2608, 0.6912, 0.2372, 0.6936, 0.2486, 0.6536, 0.2395, 0.6503, 0.2399, 0.6317, 0.2506, 0.6458, 0.264, 0.6635, 0.2549, 0.6751, 0.2486, 0.6536, 0.2506, 0.6458, 0.2549, 0.6751, 0.2407, 0.6738, 0.2395, 0.6503, 0.2486, 0.6536, 0.2407, 0.6738, 0.2259, 0.6647, 0.2399, 0.6317, 0.2395, 0.6503, 0.1337, 0.684, 0.1591, 0.6945, 0.1737, 0.7164, 0.1342, 0.7248, 0.1591, 0.6945, 0.1678, 0.6841, 0.1891, 0.6886, 0.1737, 0.7164, 0.217, 0.6789, 0.1891, 0.6886, 0.1963, 0.6554, 0.2011, 0.6317, 0.1571, 0.6692, 0.1337, 0.684, 0.1244, 0.6548, 0.1536, 0.6455, 0.2016, 0.7318, 0.1737, 0.7164, 0.1891, 0.6886, 0.217, 0.704, 0.1571, 0.6692, 0.1678, 0.6841, 0.1591, 0.6945, 0.1337, 0.684, 0.186, 0.6604, 0.1813, 0.6475, 0.2011, 0.6317, 0.1963, 0.6554, 0.1891, 0.6886, 0.1678, 0.6841, 0.186, 0.6604, 0.1963, 0.6554, 0.1678, 0.6841, 0.1571, 0.6692, 0.1813, 0.6475, 0.186, 0.6604, 0.1571, 0.6692, 0.1536, 0.6455, 0.2011, 0.6317, 0.1813, 0.6475, 0.2268, 0.9398, 0.2382, 0.9605, 0.2175, 0.9719, 0.2061, 0.9512, 0.2382, 0.9605, 0.2507, 0.9488, 0.2648, 0.9525, 0.2579, 0.9725, 0.2852, 0.9555, 0.2648, 0.9525, 0.2758, 0.9333, 0.2844, 0.918, 0.2462, 0.9353, 0.2268, 0.9398, 0.2269, 0.918, 0.2488, 0.9181, 0.28, 0.9776, 0.2579, 0.9725, 0.2648, 0.9525, 0.2852, 0.9555, 0.2462, 0.9353, 0.2507, 0.9488, 0.2382, 0.9605, 0.2268, 0.9398, 0.2679, 0.9346, 0.2673, 0.9249, 0.2844, 0.918, 0.2758, 0.9333, 0.2648, 0.9525, 0.2507, 0.9488, 0.2679, 0.9346, 0.2758, 0.9333, 0.2507, 0.9488, 0.2462, 0.9353, 0.2673, 0.9249, 0.2679, 0.9346, 0.2462, 0.9353, 0.2488, 0.9181, 0.2844, 0.918, 0.2673, 0.9249, 0.05074, 0.8174, 0.0788, 0.8019, 0.09425, 0.83, 0.06619, 0.8455, 0.0788, 0.8019, 0.06285, 0.785, 0.06793, 0.7658, 0.09502, 0.7751, 0.07206, 0.7382, 0.06793, 0.7658, 0.04192, 0.7509, 0.02112, 0.7392, 0.04454, 0.7911, 0.05074, 0.8174, 0.02112, 0.8172, 0.02131, 0.7876, 0.102, 0.7452, 0.09502, 0.7751, 0.06793, 0.7658, 0.07206, 0.7382, 0.04454, 0.7911, 0.06285, 0.785, 0.0788, 0.8019, 0.05074, 0.8174, 0.04361, 0.7617, 0.03054, 0.7624, 0.02112, 0.7392, 0.04192, 0.7509, 0.06793, 0.7658, 0.06285, 0.785, 0.04361, 0.7617, 0.04192, 0.7509, 0.06285, 0.785, 0.04454, 0.7911, 0.03054, 0.7624, 0.04361, 0.7617, 0.04454, 0.7911, 0.02131, 0.7876, 0.02112, 0.7392, 0.03054, 0.7624, 0.2663, 0.9178, 0.2528, 0.8989, 0.2717, 0.8855, 0.2852, 0.9043, 0.2528, 0.8989, 0.2469, 0.8828, 0.256, 0.8712, 0.2717, 0.8855, 0.2668, 0.8536, 0.256, 0.8712, 0.2426, 0.8535, 0.2319, 0.8395, 0.2327, 0.8816, 0.2292, 0.9013, 0.2091, 0.8925, 0.2179, 0.8724, 0.2852, 0.8671, 0.2717, 0.8855, 0.256, 0.8712, 0.2668, 0.8536, 0.2327, 0.8816, 0.2469, 0.8828, 0.2528, 0.8989, 0.2292, 0.9013, 0.2406, 0.8613, 0.2315, 0.858, 0.2319, 0.8395, 0.2426, 0.8535, 0.256, 0.8712, 0.2469, 0.8828, 0.2406, 0.8613, 0.2426, 0.8535, 0.2469, 0.8828, 0.2327, 0.8816, 0.2315, 0.858, 0.2406, 0.8613, 0.2327, 0.8816, 0.2179, 0.8724, 0.2319, 0.8395, 0.2315, 0.858, 0.1445, 0.795, 0.1679, 0.8151, 0.1478, 0.8385, 0.1244, 0.8184, 0.1679, 0.8151, 0.1787, 0.7948, 0.201, 0.7927, 0.1971, 0.8224, 0.161, 0.7591, 0.1511, 0.732, 0.2089, 0.7369, 0.1825, 0.7555, 0.1659, 0.7801, 0.1445, 0.795, 0.1346, 0.7689, 0.161, 0.7591, 0.1346, 0.7689, 0.1244, 0.7421, 0.1511, 0.732, 0.161, 0.7591, 0.1659, 0.7801, 0.1787, 0.7948, 0.1679, 0.8151, 0.1445, 0.795, 0.1934, 0.7645, 0.1822, 0.7582, 0.1825, 0.7555, 0.2089, 0.7369, 0.201, 0.7927, 0.1787, 0.7948, 0.1934, 0.7645, 0.2089, 0.7369, 0.1787, 0.7948, 0.1659, 0.7801, 0.1822, 0.7582, 0.1934, 0.7645, 0.1659, 0.7801, 0.161, 0.7591, 0.1825, 0.7555, 0.1822, 0.7582, 0.04363, 0.9273, 0.05502, 0.948, 0.03433, 0.9594, 0.02294, 0.9387, 0.05502, 0.948, 0.06752, 0.9363, 0.08168, 0.94, 0.07478, 0.96, 0.102, 0.943, 0.08168, 0.94, 0.09264, 0.9208, 0.1013, 0.9055, 0.06304, 0.9228, 0.04363, 0.9273, 0.04378, 0.9055, 0.06561, 0.9056, 0.09686, 0.9651, 0.07478, 0.96, 0.08168, 0.94, 0.102, 0.943, 0.06304, 0.9228, 0.06752, 0.9363, 0.05502, 0.948, 0.04363, 0.9273, 0.08471, 0.9221, 0.08416, 0.9124, 0.1013, 0.9055, 0.09264, 0.9208, 0.08168, 0.94, 0.06752, 0.9363, 0.08471, 0.9221, 0.09264, 0.9208, 0.06752, 0.9363, 0.06304, 0.9228, 0.08416, 0.9124, 0.08471, 0.9221, 0.06304, 0.9228, 0.06561, 0.9056, 0.1013, 0.9055, 0.08416, 0.9124, 0.2388, 0.8112, 0.2542, 0.8393, 0.2823, 0.8238, 0.2668, 0.7957, 0.2668, 0.7957, 0.283, 0.7689, 0.256, 0.7596, 0.2509, 0.7788, 0.2601, 0.732, 0.2091, 0.733, 0.23, 0.7447, 0.256, 0.7596, 0.2326, 0.7849, 0.2093, 0.7814, 0.2091, 0.811, 0.2388, 0.8112, 0.29, 0.739, 0.2601, 0.732, 0.256, 0.7596, 0.283, 0.7689, 0.2326, 0.7849, 0.2388, 0.8112, 0.2668, 0.7957, 0.2509, 0.7788, 0.2316, 0.7555, 0.23, 0.7447, 0.2091, 0.733, 0.2186, 0.7562, 0.256, 0.7596, 0.23, 0.7447, 0.2316, 0.7555, 0.2509, 0.7788, 0.2509, 0.7788, 0.2316, 0.7555, 0.2186, 0.7562, 0.2326, 0.7849, 0.2326, 0.7849, 0.2186, 0.7562, 0.2091, 0.733, 0.2093, 0.7814, 0.3072, 0.8978, 0.3186, 0.9185, 0.3393, 0.9071, 0.3279, 0.8865, 0.3279, 0.8865, 0.3398, 0.8667, 0.3199, 0.8598, 0.3161, 0.874, 0.3229, 0.8395, 0.2854, 0.8402, 0.3007, 0.8488, 0.3199, 0.8598, 0.3026, 0.8784, 0.2855, 0.8759, 0.2854, 0.8977, 0.3072, 0.8978, 0.345, 0.8446, 0.3229, 0.8395, 0.3199, 0.8598, 0.3398, 0.8667, 0.3026, 0.8784, 0.3072, 0.8978, 0.3279, 0.8865, 0.3161, 0.874, 0.3019, 0.8568, 0.3007, 0.8488, 0.2854, 0.8402, 0.2923, 0.8573, 0.3199, 0.8598, 0.3007, 0.8488, 0.3019, 0.8568, 0.3161, 0.874, 0.3161, 0.874, 0.3019, 0.8568, 0.2923, 0.8573, 0.3026, 0.8784, 0.3026, 0.8784, 0.2923, 0.8573, 0.2854, 0.8402, 0.2855, 0.8759, 0.09866, 0.738, 0.1242, 0.7197, 0.1059, 0.6941, 0.08036, 0.7124, 0.08036, 0.7124, 0.1059, 0.6941, 0.08463, 0.6748, 0.07235, 0.6905, 0.09936, 0.651, 0.05197, 0.6317, 0.06653, 0.6508, 0.08463, 0.6748, 0.05307, 0.6888, 0.03302, 0.6764, 0.02112, 0.7037, 0.04836, 0.7156, 0.1242, 0.6693, 0.09936, 0.651, 0.08463, 0.6748, 0.1059, 0.6941, 0.05307, 0.6888, 0.04836, 0.7156, 0.08036, 0.7124, 0.07235, 0.6905, 0.06383, 0.6614, 0.06653, 0.6508, 0.05197, 0.6317, 0.05148, 0.6569, 0.08463, 0.6748, 0.06653, 0.6508, 0.06383, 0.6614, 0.07235, 0.6905, 0.07235, 0.6905, 0.06383, 0.6614, 0.05148, 0.6569, 0.05307, 0.6888, 0.05307, 0.6888, 0.05148, 0.6569, 0.05197, 0.6317, 0.03302, 0.6764, 0.04363, 0.8675, 0.02294, 0.8789, 0.03433, 0.8996, 0.05502, 0.8882, 0.05502, 0.8882, 0.07478, 0.9001, 0.08168, 0.8802, 0.06752, 0.8764, 0.102, 0.8832, 0.1013, 0.8457, 0.09264, 0.861, 0.08168, 0.8802, 0.06304, 0.8629, 0.06561, 0.8458, 0.04378, 0.8457, 0.04363, 0.8675, 0.09686, 0.9053, 0.102, 0.8832, 0.08168, 0.8802, 0.07478, 0.9001, 0.06304, 0.8629, 0.04363, 0.8675, 0.05502, 0.8882, 0.06752, 0.8764, 0.08471, 0.8622, 0.09264, 0.861, 0.1013, 0.8457, 0.08416, 0.8526, 0.08168, 0.8802, 0.09264, 0.861, 0.08471, 0.8622, 0.06752, 0.8764, 0.06752, 0.8764, 0.08471, 0.8622, 0.08416, 0.8526, 0.06304, 0.8629, 0.06304, 0.8629, 0.08416, 0.8526, 0.1013, 0.8457, 0.06561, 0.8458, 0.154, 0.9179, 0.1695, 0.9459, 0.1976, 0.9305, 0.1821, 0.9024, 0.1821, 0.9024, 0.1983, 0.8756, 0.1712, 0.8663, 0.1662, 0.8855, 0.1754, 0.8387, 0.1244, 0.8397, 0.1452, 0.8514, 0.1712, 0.8663, 0.1478, 0.8915, 0.1246, 0.8881, 0.1244, 0.9177, 0.154, 0.9179, 0.2053, 0.8457, 0.1754, 0.8387, 0.1712, 0.8663, 0.1983, 0.8756, 0.1478, 0.8915, 0.154, 0.9179, 0.1821, 0.9024, 0.1662, 0.8855, 0.1469, 0.8622, 0.1452, 0.8514, 0.1244, 0.8397, 0.1338, 0.8629, 0.1712, 0.8663, 0.1452, 0.8514, 0.1469, 0.8622, 0.1662, 0.8855, 0.1662, 0.8855, 0.1469, 0.8622, 0.1338, 0.8629, 0.1478, 0.8915, 0.1478, 0.8915, 0.1338, 0.8629, 0.1244, 0.8397, 0.1246, 0.8881, 0.2743, 0.7101, 0.2932, 0.6966, 0.2797, 0.6777, 0.2608, 0.6912, 0.2608, 0.6912, 0.2797, 0.6777, 0.264, 0.6635, 0.2549, 0.6751, 0.2748, 0.6459, 0.2399, 0.6317, 0.2506, 0.6458, 0.264, 0.6635, 0.2407, 0.6738, 0.2259, 0.6647, 0.2172, 0.6848, 0.2372, 0.6936, 0.2932, 0.6594, 0.2748, 0.6459, 0.264, 0.6635, 0.2797, 0.6777, 0.2407, 0.6738, 0.2372, 0.6936, 0.2608, 0.6912, 0.2549, 0.6751, 0.2486, 0.6536, 0.2506, 0.6458, 0.2399, 0.6317, 0.2395, 0.6503, 0.264, 0.6635, 0.2506, 0.6458, 0.2486, 0.6536, 0.2549, 0.6751, 0.2549, 0.6751, 0.2486, 0.6536, 0.2395, 0.6503, 0.2407, 0.6738, 0.2407, 0.6738, 0.2395, 0.6503, 0.2399, 0.6317, 0.2259, 0.6647, 0.1337, 0.684, 0.1342, 0.7248, 0.1737, 0.7164, 0.1591, 0.6945, 0.1591, 0.6945, 0.1737, 0.7164, 0.1891, 0.6886, 0.1678, 0.6841, 0.217, 0.6789, 0.2011, 0.6317, 0.1963, 0.6554, 0.1891, 0.6886, 0.1571, 0.6692, 0.1536, 0.6455, 0.1244, 0.6548, 0.1337, 0.684, 0.2016, 0.7318, 0.217, 0.704, 0.1891, 0.6886, 0.1737, 0.7164, 0.1571, 0.6692, 0.1337, 0.684, 0.1591, 0.6945, 0.1678, 0.6841, 0.186, 0.6604, 0.1963, 0.6554, 0.2011, 0.6317, 0.1813, 0.6475, 0.1891, 0.6886, 0.1963, 0.6554, 0.186, 0.6604, 0.1678, 0.6841, 0.1678, 0.6841, 0.186, 0.6604, 0.1813, 0.6475, 0.1571, 0.6692, 0.1571, 0.6692, 0.1813, 0.6475, 0.2011, 0.6317, 0.1536, 0.6455, 0.2268, 0.9398, 0.2061, 0.9512, 0.2175, 0.9719, 0.2382, 0.9605, 0.2382, 0.9605, 0.2579, 0.9725, 0.2648, 0.9525, 0.2507, 0.9488, 0.2852, 0.9555, 0.2844, 0.918, 0.2758, 0.9333, 0.2648, 0.9525, 0.2462, 0.9353, 0.2488, 0.9181, 0.2269, 0.918, 0.2268, 0.9398, 0.28, 0.9776, 0.2852, 0.9555, 0.2648, 0.9525, 0.2579, 0.9725, 0.2462, 0.9353, 0.2268, 0.9398, 0.2382, 0.9605, 0.2507, 0.9488, 0.2679, 0.9346, 0.2758, 0.9333, 0.2844, 0.918, 0.2673, 0.9249, 0.2648, 0.9525, 0.2758, 0.9333, 0.2679, 0.9346, 0.2507, 0.9488, 0.2507, 0.9488, 0.2679, 0.9346, 0.2673, 0.9249, 0.2462, 0.9353, 0.2462, 0.9353, 0.2673, 0.9249, 0.2844, 0.918, 0.2488, 0.9181, 0.05074, 0.8174, 0.06619, 0.8455, 0.09425, 0.83, 0.0788, 0.8019, 0.0788, 0.8019, 0.09502, 0.7751, 0.06793, 0.7658, 0.06285, 0.785, 0.07206, 0.7382, 0.02112, 0.7392, 0.04192, 0.7509, 0.06793, 0.7658, 0.04454, 0.7911, 0.02131, 0.7876, 0.02112, 0.8172, 0.05074, 0.8174, 0.102, 0.7452, 0.07206, 0.7382, 0.06793, 0.7658, 0.09502, 0.7751, 0.04454, 0.7911, 0.05074, 0.8174, 0.0788, 0.8019, 0.06285, 0.785, 0.04361, 0.7617, 0.04192, 0.7509, 0.02112, 0.7392, 0.03054, 0.7624, 0.06793, 0.7658, 0.04192, 0.7509, 0.04361, 0.7617, 0.06285, 0.785, 0.06285, 0.785, 0.04361, 0.7617, 0.03054, 0.7624, 0.04454, 0.7911, 0.04454, 0.7911, 0.03054, 0.7624, 0.02112, 0.7392, 0.02131, 0.7876, 0.2663, 0.9178, 0.2852, 0.9043, 0.2717, 0.8855, 0.2528, 0.8989, 0.2528, 0.8989, 0.2717, 0.8855, 0.256, 0.8712, 0.2469, 0.8828, 0.2668, 0.8536, 0.2319, 0.8395, 0.2426, 0.8535, 0.256, 0.8712, 0.2327, 0.8816, 0.2179, 0.8724, 0.2091, 0.8925, 0.2292, 0.9013, 0.2852, 0.8671, 0.2668, 0.8536, 0.256, 0.8712, 0.2717, 0.8855, 0.2327, 0.8816, 0.2292, 0.9013, 0.2528, 0.8989, 0.2469, 0.8828, 0.2406, 0.8613, 0.2426, 0.8535, 0.2319, 0.8395, 0.2315, 0.858, 0.256, 0.8712, 0.2426, 0.8535, 0.2406, 0.8613, 0.2469, 0.8828, 0.2469, 0.8828, 0.2406, 0.8613, 0.2315, 0.858, 0.2327, 0.8816, 0.2327, 0.8816, 0.2315, 0.858, 0.2319, 0.8395, 0.2179, 0.8724, 0.1445, 0.795, 0.1244, 0.8184, 0.1478, 0.8385, 0.1679, 0.8151, 0.1679, 0.8151, 0.1971, 0.8224, 0.201, 0.7927, 0.1787, 0.7948, 0.161, 0.7591, 0.1825, 0.7555, 0.2089, 0.7369, 0.1511, 0.732, 0.1659, 0.7801, 0.161, 0.7591, 0.1346, 0.7689, 0.1445, 0.795, 0.1346, 0.7689, 0.161, 0.7591, 0.1511, 0.732, 0.1244, 0.7421, 0.1659, 0.7801, 0.1445, 0.795, 0.1679, 0.8151, 0.1787, 0.7948, 0.1934, 0.7645, 0.2089, 0.7369, 0.1825, 0.7555, 0.1822, 0.7582, 0.201, 0.7927, 0.2089, 0.7369, 0.1934, 0.7645, 0.1787, 0.7948, 0.1787, 0.7948, 0.1934, 0.7645, 0.1822, 0.7582, 0.1659, 0.7801, 0.1659, 0.7801, 0.1822, 0.7582, 0.1825, 0.7555, 0.161, 0.7591, 0.04363, 0.9273, 0.02294, 0.9387, 0.03433, 0.9594, 0.05502, 0.948, 0.05502, 0.948, 0.07478, 0.96, 0.08168, 0.94, 0.06752, 0.9363, 0.102, 0.943, 0.1013, 0.9055, 0.09264, 0.9208, 0.08168, 0.94, 0.06304, 0.9228, 0.06561, 0.9056, 0.04378, 0.9055, 0.04363, 0.9273, 0.09686, 0.9651, 0.102, 0.943, 0.08168, 0.94, 0.07478, 0.96, 0.06304, 0.9228, 0.04363, 0.9273, 0.05502, 0.948, 0.06752, 0.9363, 0.08471, 0.9221, 0.09264, 0.9208, 0.1013, 0.9055, 0.08416, 0.9124, 0.08168, 0.94, 0.09264, 0.9208, 0.08471, 0.9221, 0.06752, 0.9363, 0.06752, 0.9363, 0.08471, 0.9221, 0.08416, 0.9124, 0.06304, 0.9228, 0.06304, 0.9228, 0.08416, 0.9124, 0.1013, 0.9055, 0.06561, 0.9056, 0.2388, 0.8112, 0.2542, 0.8393, 0.2823, 0.8238, 0.2668, 0.7957, 0.2668, 0.7957, 0.283, 0.7689, 0.256, 0.7596, 0.2509, 0.7788, 0.2601, 0.732, 0.2091, 0.733, 0.23, 0.7447, 0.256, 0.7596, 0.2326, 0.7849, 0.2093, 0.7814, 0.2091, 0.811, 0.2388, 0.8112, 0.29, 0.739, 0.2601, 0.732, 0.256, 0.7596, 0.283, 0.7689, 0.2326, 0.7849, 0.2388, 0.8112, 0.2668, 0.7957, 0.2509, 0.7788, 0.2316, 0.7555, 0.23, 0.7447, 0.2091, 0.733, 0.2186, 0.7562, 0.256, 0.7596, 0.23, 0.7447, 0.2316, 0.7555, 0.2509, 0.7788, 0.2509, 0.7788, 0.2316, 0.7555, 0.2186, 0.7562, 0.2326, 0.7849, 0.2326, 0.7849, 0.2186, 0.7562, 0.2091, 0.733, 0.2093, 0.7814, 0.3072, 0.8978, 0.3186, 0.9185, 0.3393, 0.9071, 0.3279, 0.8865, 0.3279, 0.8865, 0.3398, 0.8667, 0.3199, 0.8598, 0.3161, 0.874, 0.3229, 0.8395, 0.2854, 0.8402, 0.3007, 0.8488, 0.3199, 0.8598, 0.3026, 0.8784, 0.2855, 0.8759, 0.2854, 0.8977, 0.3072, 0.8978, 0.345, 0.8446, 0.3229, 0.8395, 0.3199, 0.8598, 0.3398, 0.8667, 0.3026, 0.8784, 0.3072, 0.8978, 0.3279, 0.8865, 0.3161, 0.874, 0.3019, 0.8568, 0.3007, 0.8488, 0.2854, 0.8402, 0.2923, 0.8573, 0.3199, 0.8598, 0.3007, 0.8488, 0.3019, 0.8568, 0.3161, 0.874, 0.3161, 0.874, 0.3019, 0.8568, 0.2923, 0.8573, 0.3026, 0.8784, 0.3026, 0.8784, 0.2923, 0.8573, 0.2854, 0.8402, 0.2855, 0.8759, 0.09866, 0.738, 0.1242, 0.7197, 0.1059, 0.6941, 0.08036, 0.7124, 0.08036, 0.7124, 0.1059, 0.6941, 0.08463, 0.6748, 0.07235, 0.6905, 0.09936, 0.651, 0.05197, 0.6317, 0.06653, 0.6508, 0.08463, 0.6748, 0.05307, 0.6888, 0.03302, 0.6764, 0.02112, 0.7037, 0.04836, 0.7156, 0.1242, 0.6693, 0.09936, 0.651, 0.08463, 0.6748, 0.1059, 0.6941, 0.05307, 0.6888, 0.04836, 0.7156, 0.08036, 0.7124, 0.07235, 0.6905, 0.06383, 0.6614, 0.06653, 0.6508, 0.05197, 0.6317, 0.05148, 0.6569, 0.08463, 0.6748, 0.06653, 0.6508, 0.06383, 0.6614, 0.07235, 0.6905, 0.07235, 0.6905, 0.06383, 0.6614, 0.05148, 0.6569, 0.05307, 0.6888, 0.05307, 0.6888, 0.05148, 0.6569, 0.05197, 0.6317, 0.03302, 0.6764, 0.04363, 0.8675, 0.02294, 0.8789, 0.03433, 0.8996, 0.05502, 0.8882, 0.05502, 0.8882, 0.07478, 0.9001, 0.08168, 0.8802, 0.06752, 0.8764, 0.102, 0.8832, 0.1013, 0.8457, 0.09264, 0.861, 0.08168, 0.8802, 0.06304, 0.8629, 0.06561, 0.8458, 0.04378, 0.8457, 0.04363, 0.8675, 0.09686, 0.9053, 0.102, 0.8832, 0.08168, 0.8802, 0.07478, 0.9001, 0.06304, 0.8629, 0.04363, 0.8675, 0.05502, 0.8882, 0.06752, 0.8764, 0.08471, 0.8622, 0.09264, 0.861, 0.1013, 0.8457, 0.08416, 0.8526, 0.08168, 0.8802, 0.09264, 0.861, 0.08471, 0.8622, 0.06752, 0.8764, 0.06752, 0.8764, 0.08471, 0.8622, 0.08416, 0.8526, 0.06304, 0.8629, 0.06304, 0.8629, 0.08416, 0.8526, 0.1013, 0.8457, 0.06561, 0.8458, 0.154, 0.9179, 0.1695, 0.9459, 0.1976, 0.9305, 0.1821, 0.9024, 0.1821, 0.9024, 0.1983, 0.8756, 0.1712, 0.8663, 0.1662, 0.8855, 0.1754, 0.8387, 0.1244, 0.8397, 0.1452, 0.8514, 0.1712, 0.8663, 0.1478, 0.8915, 0.1246, 0.8881, 0.1244, 0.9177, 0.154, 0.9179, 0.2053, 0.8457, 0.1754, 0.8387, 0.1712, 0.8663, 0.1983, 0.8756, 0.1478, 0.8915, 0.154, 0.9179, 0.1821, 0.9024, 0.1662, 0.8855, 0.1469, 0.8622, 0.1452, 0.8514, 0.1244, 0.8397, 0.1338, 0.8629, 0.1712, 0.8663, 0.1452, 0.8514, 0.1469, 0.8622, 0.1662, 0.8855, 0.1662, 0.8855, 0.1469, 0.8622, 0.1338, 0.8629, 0.1478, 0.8915, 0.1478, 0.8915, 0.1338, 0.8629, 0.1244, 0.8397, 0.1246, 0.8881, 0.2743, 0.7101, 0.2932, 0.6966, 0.2797, 0.6777, 0.2608, 0.6912, 0.2608, 0.6912, 0.2797, 0.6777, 0.264, 0.6635, 0.2549, 0.6751, 0.2748, 0.6459, 0.2399, 0.6317, 0.2506, 0.6458, 0.264, 0.6635, 0.2407, 0.6738, 0.2259, 0.6647, 0.2172, 0.6848, 0.2372, 0.6936, 0.2932, 0.6594, 0.2748, 0.6459, 0.264, 0.6635, 0.2797, 0.6777, 0.2407, 0.6738, 0.2372, 0.6936, 0.2608, 0.6912, 0.2549, 0.6751, 0.2486, 0.6536, 0.2506, 0.6458, 0.2399, 0.6317, 0.2395, 0.6503, 0.264, 0.6635, 0.2506, 0.6458, 0.2486, 0.6536, 0.2549, 0.6751, 0.2549, 0.6751, 0.2486, 0.6536, 0.2395, 0.6503, 0.2407, 0.6738, 0.2407, 0.6738, 0.2395, 0.6503, 0.2399, 0.6317, 0.2259, 0.6647, 0.1337, 0.684, 0.1342, 0.7248, 0.1737, 0.7164, 0.1591, 0.6945, 0.1591, 0.6945, 0.1737, 0.7164, 0.1891, 0.6886, 0.1678, 0.6841, 0.217, 0.6789, 0.2011, 0.6317, 0.1963, 0.6554, 0.1891, 0.6886, 0.1571, 0.6692, 0.1536, 0.6455, 0.1244, 0.6548, 0.1337, 0.684, 0.2016, 0.7318, 0.217, 0.704, 0.1891, 0.6886, 0.1737, 0.7164, 0.1571, 0.6692, 0.1337, 0.684, 0.1591, 0.6945, 0.1678, 0.6841, 0.186, 0.6604, 0.1963, 0.6554, 0.2011, 0.6317, 0.1813, 0.6475, 0.1891, 0.6886, 0.1963, 0.6554, 0.186, 0.6604, 0.1678, 0.6841, 0.1678, 0.6841, 0.186, 0.6604, 0.1813, 0.6475, 0.1571, 0.6692, 0.1571, 0.6692, 0.1813, 0.6475, 0.2011, 0.6317, 0.1536, 0.6455, 0.2268, 0.9398, 0.2061, 0.9512, 0.2175, 0.9719, 0.2382, 0.9605, 0.2382, 0.9605, 0.2579, 0.9725, 0.2648, 0.9525, 0.2507, 0.9488, 0.2852, 0.9555, 0.2844, 0.918, 0.2758, 0.9333, 0.2648, 0.9525, 0.2462, 0.9353, 0.2488, 0.9181, 0.2269, 0.918, 0.2268, 0.9398, 0.28, 0.9776, 0.2852, 0.9555, 0.2648, 0.9525, 0.2579, 0.9725, 0.2462, 0.9353, 0.2268, 0.9398, 0.2382, 0.9605, 0.2507, 0.9488, 0.2679, 0.9346, 0.2758, 0.9333, 0.2844, 0.918, 0.2673, 0.9249, 0.2648, 0.9525, 0.2758, 0.9333, 0.2679, 0.9346, 0.2507, 0.9488, 0.2507, 0.9488, 0.2679, 0.9346, 0.2673, 0.9249, 0.2462, 0.9353, 0.2462, 0.9353, 0.2673, 0.9249, 0.2844, 0.918, 0.2488, 0.9181, 0.05074, 0.8174, 0.06619, 0.8455, 0.09425, 0.83, 0.0788, 0.8019, 0.0788, 0.8019, 0.09502, 0.7751, 0.06793, 0.7658, 0.06285, 0.785, 0.07206, 0.7382, 0.02112, 0.7392, 0.04192, 0.7509, 0.06793, 0.7658, 0.04454, 0.7911, 0.02131, 0.7876, 0.02112, 0.8172, 0.05074, 0.8174, 0.102, 0.7452, 0.07206, 0.7382, 0.06793, 0.7658, 0.09502, 0.7751, 0.04454, 0.7911, 0.05074, 0.8174, 0.0788, 0.8019, 0.06285, 0.785, 0.04361, 0.7617, 0.04192, 0.7509, 0.02112, 0.7392, 0.03054, 0.7624, 0.06793, 0.7658, 0.04192, 0.7509, 0.04361, 0.7617, 0.06285, 0.785, 0.06285, 0.785, 0.04361, 0.7617, 0.03054, 0.7624, 0.04454, 0.7911, 0.04454, 0.7911, 0.03054, 0.7624, 0.02112, 0.7392, 0.02131, 0.7876, 0.2663, 0.9178, 0.2852, 0.9043, 0.2717, 0.8855, 0.2528, 0.8989, 0.2528, 0.8989, 0.2717, 0.8855, 0.256, 0.8712, 0.2469, 0.8828, 0.2668, 0.8536, 0.2319, 0.8395, 0.2426, 0.8535, 0.256, 0.8712, 0.2327, 0.8816, 0.2179, 0.8724, 0.2091, 0.8925, 0.2292, 0.9013, 0.2852, 0.8671, 0.2668, 0.8536, 0.256, 0.8712, 0.2717, 0.8855, 0.2327, 0.8816, 0.2292, 0.9013, 0.2528, 0.8989, 0.2469, 0.8828, 0.2406, 0.8613, 0.2426, 0.8535, 0.2319, 0.8395, 0.2315, 0.858, 0.256, 0.8712, 0.2426, 0.8535, 0.2406, 0.8613, 0.2469, 0.8828, 0.2469, 0.8828, 0.2406, 0.8613, 0.2315, 0.858, 0.2327, 0.8816, 0.2327, 0.8816, 0.2315, 0.858, 0.2319, 0.8395, 0.2179, 0.8724, 0.1445, 0.795, 0.1244, 0.8184, 0.1478, 0.8385, 0.1679, 0.8151, 0.1679, 0.8151, 0.1971, 0.8224, 0.201, 0.7927, 0.1787, 0.7948, 0.161, 0.7591, 0.1825, 0.7555, 0.2089, 0.7369, 0.1511, 0.732, 0.1659, 0.7801, 0.161, 0.7591, 0.1346, 0.7689, 0.1445, 0.795, 0.1346, 0.7689, 0.161, 0.7591, 0.1511, 0.732, 0.1244, 0.7421, 0.1659, 0.7801, 0.1445, 0.795, 0.1679, 0.8151, 0.1787, 0.7948, 0.1934, 0.7645, 0.2089, 0.7369, 0.1825, 0.7555, 0.1822, 0.7582, 0.201, 0.7927, 0.2089, 0.7369, 0.1934, 0.7645, 0.1787, 0.7948, 0.1787, 0.7948, 0.1934, 0.7645, 0.1822, 0.7582, 0.1659, 0.7801, 0.1659, 0.7801, 0.1822, 0.7582, 0.1825, 0.7555, 0.161, 0.7591, 0.04363, 0.9273, 0.02294, 0.9387, 0.03433, 0.9594, 0.05502, 0.948, 0.05502, 0.948, 0.07478, 0.96, 0.08168, 0.94, 0.06752, 0.9363, 0.102, 0.943, 0.1013, 0.9055, 0.09264, 0.9208, 0.08168, 0.94, 0.06304, 0.9228, 0.06561, 0.9056, 0.04378, 0.9055, 0.04363, 0.9273, 0.09686, 0.9651, 0.102, 0.943, 0.08168, 0.94, 0.07478, 0.96, 0.06304, 0.9228, 0.04363, 0.9273, 0.05502, 0.948, 0.06752, 0.9363, 0.08471, 0.9221, 0.09264, 0.9208, 0.1013, 0.9055, 0.08416, 0.9124, 0.08168, 0.94, 0.09264, 0.9208, 0.08471, 0.9221, 0.06752, 0.9363, 0.06752, 0.9363, 0.08471, 0.9221, 0.08416, 0.9124, 0.06304, 0.9228, 0.06304, 0.9228, 0.08416, 0.9124, 0.1013, 0.9055, 0.06561, 0.9056, 0.2388, 0.8112, 0.2668, 0.7957, 0.2823, 0.8238, 0.2542, 0.8393, 0.2668, 0.7957, 0.2509, 0.7788, 0.256, 0.7596, 0.283, 0.7689, 0.2601, 0.732, 0.256, 0.7596, 0.23, 0.7447, 0.2091, 0.733, 0.2326, 0.7849, 0.2388, 0.8112, 0.2091, 0.811, 0.2093, 0.7814, 0.29, 0.739, 0.283, 0.7689, 0.256, 0.7596, 0.2601, 0.732, 0.2326, 0.7849, 0.2509, 0.7788, 0.2668, 0.7957, 0.2388, 0.8112, 0.2316, 0.7555, 0.2186, 0.7562, 0.2091, 0.733, 0.23, 0.7447, 0.256, 0.7596, 0.2509, 0.7788, 0.2316, 0.7555, 0.23, 0.7447, 0.2509, 0.7788, 0.2326, 0.7849, 0.2186, 0.7562, 0.2316, 0.7555, 0.2326, 0.7849, 0.2093, 0.7814, 0.2091, 0.733, 0.2186, 0.7562, 0.3072, 0.8978, 0.3279, 0.8865, 0.3393, 0.9071, 0.3186, 0.9185, 0.3279, 0.8865, 0.3161, 0.874, 0.3199, 0.8598, 0.3398, 0.8667, 0.3229, 0.8395, 0.3199, 0.8598, 0.3007, 0.8488, 0.2854, 0.8402, 0.3026, 0.8784, 0.3072, 0.8978, 0.2854, 0.8977, 0.2855, 0.8759, 0.345, 0.8446, 0.3398, 0.8667, 0.3199, 0.8598, 0.3229, 0.8395, 0.3026, 0.8784, 0.3161, 0.874, 0.3279, 0.8865, 0.3072, 0.8978, 0.3019, 0.8568, 0.2923, 0.8573, 0.2854, 0.8402, 0.3007, 0.8488, 0.3199, 0.8598, 0.3161, 0.874, 0.3019, 0.8568, 0.3007, 0.8488, 0.3161, 0.874, 0.3026, 0.8784, 0.2923, 0.8573, 0.3019, 0.8568, 0.3026, 0.8784, 0.2855, 0.8759, 0.2854, 0.8402, 0.2923, 0.8573, 0.09866, 0.738, 0.08036, 0.7124, 0.1059, 0.6941, 0.1242, 0.7197, 0.08036, 0.7124, 0.07235, 0.6905, 0.08463, 0.6748, 0.1059, 0.6941, 0.09936, 0.651, 0.08463, 0.6748, 0.06653, 0.6508, 0.05197, 0.6317, 0.05307, 0.6888, 0.04836, 0.7156, 0.02112, 0.7037, 0.03302, 0.6764, 0.1242, 0.6693, 0.1059, 0.6941, 0.08463, 0.6748, 0.09936, 0.651, 0.05307, 0.6888, 0.07235, 0.6905, 0.08036, 0.7124, 0.04836, 0.7156, 0.06383, 0.6614, 0.05148, 0.6569, 0.05197, 0.6317, 0.06653, 0.6508, 0.08463, 0.6748, 0.07235, 0.6905, 0.06383, 0.6614, 0.06653, 0.6508, 0.07235, 0.6905, 0.05307, 0.6888, 0.05148, 0.6569, 0.06383, 0.6614, 0.05307, 0.6888, 0.03302, 0.6764, 0.05197, 0.6317, 0.05148, 0.6569, 0.04363, 0.8675, 0.05502, 0.8882, 0.03433, 0.8996, 0.02294, 0.8789, 0.05502, 0.8882, 0.06752, 0.8764, 0.08168, 0.8802, 0.07478, 0.9001, 0.102, 0.8832, 0.08168, 0.8802, 0.09264, 0.861, 0.1013, 0.8457, 0.06304, 0.8629, 0.04363, 0.8675, 0.04378, 0.8457, 0.06561, 0.8458, 0.09686, 0.9053, 0.07478, 0.9001, 0.08168, 0.8802, 0.102, 0.8832, 0.06304, 0.8629, 0.06752, 0.8764, 0.05502, 0.8882, 0.04363, 0.8675, 0.08471, 0.8622, 0.08416, 0.8526, 0.1013, 0.8457, 0.09264, 0.861, 0.08168, 0.8802, 0.06752, 0.8764, 0.08471, 0.8622, 0.09264, 0.861, 0.06752, 0.8764, 0.06304, 0.8629, 0.08416, 0.8526, 0.08471, 0.8622, 0.06304, 0.8629, 0.06561, 0.8458, 0.1013, 0.8457, 0.08416, 0.8526, 0.154, 0.9179, 0.1821, 0.9024, 0.1976, 0.9305, 0.1695, 0.9459, 0.1821, 0.9024, 0.1662, 0.8855, 0.1712, 0.8663, 0.1983, 0.8756, 0.1754, 0.8387, 0.1712, 0.8663, 0.1452, 0.8514, 0.1244, 0.8397, 0.1478, 0.8915, 0.154, 0.9179, 0.1244, 0.9177, 0.1246, 0.8881, 0.2053, 0.8457, 0.1983, 0.8756, 0.1712, 0.8663, 0.1754, 0.8387, 0.1478, 0.8915, 0.1662, 0.8855, 0.1821, 0.9024, 0.154, 0.9179, 0.1469, 0.8622, 0.1338, 0.8629, 0.1244, 0.8397, 0.1452, 0.8514, 0.1712, 0.8663, 0.1662, 0.8855, 0.1469, 0.8622, 0.1452, 0.8514, 0.1662, 0.8855, 0.1478, 0.8915, 0.1338, 0.8629, 0.1469, 0.8622, 0.1478, 0.8915, 0.1246, 0.8881, 0.1244, 0.8397, 0.1338, 0.8629, 0.2743, 0.7101, 0.2608, 0.6912, 0.2797, 0.6777, 0.2932, 0.6966, 0.2608, 0.6912, 0.2549, 0.6751, 0.264, 0.6635, 0.2797, 0.6777, 0.2748, 0.6459, 0.264, 0.6635, 0.2506, 0.6458, 0.2399, 0.6317, 0.2407, 0.6738, 0.2372, 0.6936, 0.2172, 0.6848, 0.2259, 0.6647, 0.2932, 0.6594, 0.2797, 0.6777, 0.264, 0.6635, 0.2748, 0.6459, 0.2407, 0.6738, 0.2549, 0.6751, 0.2608, 0.6912, 0.2372, 0.6936, 0.2486, 0.6536, 0.2395, 0.6503, 0.2399, 0.6317, 0.2506, 0.6458, 0.264, 0.6635, 0.2549, 0.6751, 0.2486, 0.6536, 0.2506, 0.6458, 0.2549, 0.6751, 0.2407, 0.6738, 0.2395, 0.6503, 0.2486, 0.6536, 0.2407, 0.6738, 0.2259, 0.6647, 0.2399, 0.6317, 0.2395, 0.6503, 0.1337, 0.684, 0.1591, 0.6945, 0.1737, 0.7164, 0.1342, 0.7248, 0.1591, 0.6945, 0.1678, 0.6841, 0.1891, 0.6886, 0.1737, 0.7164, 0.217, 0.6789, 0.1891, 0.6886, 0.1963, 0.6554, 0.2011, 0.6317, 0.1571, 0.6692, 0.1337, 0.684, 0.1244, 0.6548, 0.1536, 0.6455, 0.2016, 0.7318, 0.1737, 0.7164, 0.1891, 0.6886, 0.217, 0.704, 0.1571, 0.6692, 0.1678, 0.6841, 0.1591, 0.6945, 0.1337, 0.684, 0.186, 0.6604, 0.1813, 0.6475, 0.2011, 0.6317, 0.1963, 0.6554, 0.1891, 0.6886, 0.1678, 0.6841, 0.186, 0.6604, 0.1963, 0.6554, 0.1678, 0.6841, 0.1571, 0.6692, 0.1813, 0.6475, 0.186, 0.6604, 0.1571, 0.6692, 0.1536, 0.6455, 0.2011, 0.6317, 0.1813, 0.6475, 0.2268, 0.9398, 0.2382, 0.9605, 0.2175, 0.9719, 0.2061, 0.9512, 0.2382, 0.9605, 0.2507, 0.9488, 0.2648, 0.9525, 0.2579, 0.9725, 0.2852, 0.9555, 0.2648, 0.9525, 0.2758, 0.9333, 0.2844, 0.918, 0.2462, 0.9353, 0.2268, 0.9398, 0.2269, 0.918, 0.2488, 0.9181, 0.28, 0.9776, 0.2579, 0.9725, 0.2648, 0.9525, 0.2852, 0.9555, 0.2462, 0.9353, 0.2507, 0.9488, 0.2382, 0.9605, 0.2268, 0.9398, 0.2679, 0.9346, 0.2673, 0.9249, 0.2844, 0.918, 0.2758, 0.9333, 0.2648, 0.9525, 0.2507, 0.9488, 0.2679, 0.9346, 0.2758, 0.9333, 0.2507, 0.9488, 0.2462, 0.9353, 0.2673, 0.9249, 0.2679, 0.9346, 0.2462, 0.9353, 0.2488, 0.9181, 0.2844, 0.918, 0.2673, 0.9249, 0.05074, 0.8174, 0.0788, 0.8019, 0.09425, 0.83, 0.06619, 0.8455, 0.0788, 0.8019, 0.06285, 0.785, 0.06793, 0.7658, 0.09502, 0.7751, 0.07206, 0.7382, 0.06793, 0.7658, 0.04192, 0.7509, 0.02112, 0.7392, 0.04454, 0.7911, 0.05074, 0.8174, 0.02112, 0.8172, 0.02131, 0.7876, 0.102, 0.7452, 0.09502, 0.7751, 0.06793, 0.7658, 0.07206, 0.7382, 0.04454, 0.7911, 0.06285, 0.785, 0.0788, 0.8019, 0.05074, 0.8174, 0.04361, 0.7617, 0.03054, 0.7624, 0.02112, 0.7392, 0.04192, 0.7509, 0.06793, 0.7658, 0.06285, 0.785, 0.04361, 0.7617, 0.04192, 0.7509, 0.06285, 0.785, 0.04454, 0.7911, 0.03054, 0.7624, 0.04361, 0.7617, 0.04454, 0.7911, 0.02131, 0.7876, 0.02112, 0.7392, 0.03054, 0.7624, 0.2663, 0.9178, 0.2528, 0.8989, 0.2717, 0.8855, 0.2852, 0.9043, 0.2528, 0.8989, 0.2469, 0.8828, 0.256, 0.8712, 0.2717, 0.8855, 0.2668, 0.8536, 0.256, 0.8712, 0.2426, 0.8535, 0.2319, 0.8395, 0.2327, 0.8816, 0.2292, 0.9013, 0.2091, 0.8925, 0.2179, 0.8724, 0.2852, 0.8671, 0.2717, 0.8855, 0.256, 0.8712, 0.2668, 0.8536, 0.2327, 0.8816, 0.2469, 0.8828, 0.2528, 0.8989, 0.2292, 0.9013, 0.2406, 0.8613, 0.2315, 0.858, 0.2319, 0.8395, 0.2426, 0.8535, 0.256, 0.8712, 0.2469, 0.8828, 0.2406, 0.8613, 0.2426, 0.8535, 0.2469, 0.8828, 0.2327, 0.8816, 0.2315, 0.858, 0.2406, 0.8613, 0.2327, 0.8816, 0.2179, 0.8724, 0.2319, 0.8395, 0.2315, 0.858, 0.1445, 0.795, 0.1679, 0.8151, 0.1478, 0.8385, 0.1244, 0.8184, 0.1679, 0.8151, 0.1787, 0.7948, 0.201, 0.7927, 0.1971, 0.8224, 0.161, 0.7591, 0.1511, 0.732, 0.2089, 0.7369, 0.1825, 0.7555, 0.1659, 0.7801, 0.1445, 0.795, 0.1346, 0.7689, 0.161, 0.7591, 0.1346, 0.7689, 0.1244, 0.7421, 0.1511, 0.732, 0.161, 0.7591, 0.1659, 0.7801, 0.1787, 0.7948, 0.1679, 0.8151, 0.1445, 0.795, 0.1934, 0.7645, 0.1822, 0.7582, 0.1825, 0.7555, 0.2089, 0.7369, 0.201, 0.7927, 0.1787, 0.7948, 0.1934, 0.7645, 0.2089, 0.7369, 0.1787, 0.7948, 0.1659, 0.7801, 0.1822, 0.7582, 0.1934, 0.7645, 0.1659, 0.7801, 0.161, 0.7591, 0.1825, 0.7555, 0.1822, 0.7582, 0.04363, 0.9273, 0.05502, 0.948, 0.03433, 0.9594, 0.02294, 0.9387, 0.05502, 0.948, 0.06752, 0.9363, 0.08168, 0.94, 0.07478, 0.96, 0.102, 0.943, 0.08168, 0.94, 0.09264, 0.9208, 0.1013, 0.9055, 0.06304, 0.9228, 0.04363, 0.9273, 0.04378, 0.9055, 0.06561, 0.9056, 0.09686, 0.9651, 0.07478, 0.96, 0.08168, 0.94, 0.102, 0.943, 0.06304, 0.9228, 0.06752, 0.9363, 0.05502, 0.948, 0.04363, 0.9273, 0.08471, 0.9221, 0.08416, 0.9124, 0.1013, 0.9055, 0.09264, 0.9208, 0.08168, 0.94, 0.06752, 0.9363, 0.08471, 0.9221, 0.09264, 0.9208, 0.06752, 0.9363, 0.06304, 0.9228, 0.08416, 0.9124, 0.08471, 0.9221, 0.06304, 0.9228, 0.06561, 0.9056, 0.1013, 0.9055, 0.08416, 0.9124])
me_cube_002.materials.append(mat_material_001)
me_cube_002.use_remesh_preserve_volume = False
me_cube_002.use_remesh_preserve_attributes = False
me_cube_002.use_mirror_vertex_groups = False
me_cube_002.update()
me_icosphere_001 = bpy.data.meshes.new('Icosphere.001')
me_icosphere_001.from_pydata([(0.0, 0.0, -0.01863), (-1.206, 0.2243, 0.7396), (-0.1594, 1.216, 0.7396), (1.108, 0.5275, 0.7396), (0.8439, -0.8904, 0.7396), (-0.586, -1.078, 0.7396), (-0.8439, 0.8904, 1.966), (0.586, 1.078, 1.966), (1.206, -0.2243, 1.966), (0.1594, -1.216, 1.966), (-1.108, -0.5275, 1.966), (0.0, 0.0, 2.725), (0.293, 0.5389, 1.319), (0.07969, -0.6082, 1.319), (-0.422, 0.4452, 1.319), (0.603, -0.1121, 1.319), (-0.5538, -0.2637, 1.319), (-0.6559, 0.6921, 1.966), (0.4555, 0.8377, 1.966), (0.9375, -0.1743, 1.966), (0.1239, -0.9454, 1.966), (-0.8609, -0.41, 1.966), (-0.6658, 0.6584, 1.642), (0.5178, 0.8495, 1.642), (0.9858, -0.1334, 1.642), (0.09151, -0.9319, 1.642), (-0.9293, -0.4426, 1.642)], [], [(0, 1, 2), (1, 0, 5), (0, 2, 3), (0, 3, 4), (0, 4, 5), (1, 5, 10), (2, 1, 6), (3, 2, 7), (4, 3, 8), (5, 4, 9), (1, 10, 6), (2, 6, 7), (3, 7, 8), (4, 8, 9), (5, 9, 10), (14, 16, 11), (12, 14, 11), (15, 12, 11), (13, 15, 11), (16, 13, 11), (24, 23, 12, 15), (22, 26, 16, 14), (25, 24, 15, 13), (23, 22, 14, 12), (26, 25, 13, 16), (8, 7, 18, 19), (6, 10, 21, 17), (9, 8, 19, 20), (7, 6, 17, 18), (10, 9, 20, 21), (19, 18, 23, 24), (17, 21, 26, 22), (20, 19, 24, 25), (18, 17, 22, 23), (21, 20, 25, 26)])
_uv = me_icosphere_001.uv_layers.new(name='UVMap')
_uv.uv.foreach_set('vector', [0.6623, 0.2359, 0.5335, 0.4132, 0.4539, 0.1682, 0.5335, 0.4132, 0.6623, 0.2359, 0.7911, 0.4132, 0.6623, 0.2359, 0.4539, 0.1682, 0.6623, 0.01683, 0.6623, 0.2359, 0.6623, 0.01683, 0.8707, 0.1682, 0.6623, 0.2359, 0.8707, 0.1682, 0.7911, 0.4132, 0.4485, 0.1701, 0.3629, 0.4254, 0.2942, 0.2608, 0.2298, 0.01473, 0.4485, 0.1701, 0.2683, 0.1918, 0.01112, 0.1701, 0.2298, 0.01473, 0.1913, 0.1918, 0.09677, 0.4254, 0.01112, 0.1701, 0.1654, 0.2608, 0.3629, 0.4254, 0.09677, 0.4254, 0.2298, 0.3004, 0.4485, 0.1701, 0.2942, 0.2608, 0.2683, 0.1918, 0.2298, 0.01473, 0.2683, 0.1918, 0.1913, 0.1918, 0.01112, 0.1701, 0.1913, 0.1918, 0.1654, 0.2608, 0.09677, 0.4254, 0.1654, 0.2608, 0.2298, 0.3004, 0.3629, 0.4254, 0.2298, 0.3004, 0.2942, 0.2608, 0.6457, 0.7362, 0.7151, 0.8215, 0.6183, 0.8221, 0.5416, 0.7667, 0.6457, 0.7362, 0.6183, 0.8221, 0.5403, 0.8797, 0.5416, 0.7667, 0.6183, 0.8221, 0.6471, 0.9084, 0.5403, 0.8797, 0.6183, 0.8221, 0.7151, 0.8215, 0.6471, 0.9084, 0.6183, 0.8221, 0.4652, 0.9278, 0.4652, 0.7222, 0.5416, 0.7667, 0.5403, 0.8797, 0.6724, 0.6622, 0.8081, 0.8205, 0.7151, 0.8215, 0.6457, 0.7362, 0.6757, 0.9822, 0.4652, 0.9278, 0.5403, 0.8797, 0.6471, 0.9084, 0.4652, 0.7222, 0.6724, 0.6622, 0.6457, 0.7362, 0.5416, 0.7667, 0.8081, 0.8205, 0.6757, 0.9822, 0.6471, 0.9084, 0.7151, 0.8215, 0.8577, 0.7382, 0.7089, 0.6338, 0.7394, 0.6254, 0.8586, 0.7073, 0.7738, 0.4736, 0.9434, 0.4736, 0.9238, 0.4994, 0.789, 0.4959, 0.9902, 0.6382, 0.8577, 0.7382, 0.8586, 0.7073, 0.9628, 0.628, 0.7089, 0.6338, 0.7738, 0.4736, 0.789, 0.4959, 0.7394, 0.6254, 0.9434, 0.4736, 0.9902, 0.6382, 0.9628, 0.628, 0.9238, 0.4994, 0.8586, 0.7073, 0.7394, 0.6254, 0.7875, 0.6113, 0.8527, 0.6665, 0.789, 0.4959, 0.9238, 0.4994, 0.8955, 0.5365, 0.8099, 0.5222, 0.9628, 0.628, 0.8586, 0.7073, 0.8527, 0.6665, 0.9329, 0.6164, 0.7394, 0.6254, 0.789, 0.4959, 0.8099, 0.5222, 0.7875, 0.6113, 0.9238, 0.4994, 0.9628, 0.628, 0.9329, 0.6164, 0.8955, 0.5365])
me_icosphere_001.materials.append(mat_material)
me_icosphere_001.use_remesh_preserve_volume = False
me_icosphere_001.use_remesh_preserve_attributes = False
me_icosphere_001.use_mirror_vertex_groups = False
me_icosphere_001.update()
arm_armature_001 = bpy.data.armatures.new('Armature.001')  # bones are not reproduced

# ---- objects
ob_armature = bpy.data.objects.new('Armature', arm_armature_001)
ob_cube_001 = bpy.data.objects.new('Cube.001', me_cube_002)
ob_icosphere_001 = bpy.data.objects.new('Icosphere.001', me_icosphere_001)

# ---- transforms, parenting, visibility, modifiers, constraints
ob_armature.location = (0.0, 0.0, 0.0)
ob_armature.lineart.crease_threshold = 0.0
ob_cube_001.parent = ob_armature
ob_cube_001.location = (0.0, 0.0, 0.0)
ob_cube_001.lineart.crease_threshold = 0.0
_vg = ob_cube_001.vertex_groups.new(name='Bone')
for _i, _w in zip([360, 361, 362, 363, 364, 365, 366, 367, 368, 369, 370, 371, 408, 409, 410, 411, 412, 413, 414, 415, 416, 417, 418, 419, 420, 421, 422, 423, 424, 425, 426, 427, 428, 429, 430, 431, 504, 505, 506, 507, 508, 509, 510, 511, 512, 513, 514, 515, 552, 553, 554, 555, 556, 557, 558, 559, 560, 561, 562, 563, 564, 565, 566, 567, 568, 569, 570, 571, 572, 573, 574, 575], [0.05447, 0.05615, 0.06153, 0.05538, 0.05188, 0.05382, 0.05607, 0.05228, 0.0643, 0.05652, 0.05778, 0.05412, 0.06836, 0.0715, 0.07577, 0.06906, 0.06854, 0.07037, 0.07107, 0.06689, 0.07816, 0.07034, 0.07294, 0.06889, 0.03259, 0.03123, 0.03368, 0.03357, 0.03296, 0.03214, 0.03346, 0.03415, 0.0388, 0.04063, 0.04368, 0.04243, 0.05447, 0.05616, 0.06153, 0.05538, 0.05188, 0.05382, 0.05607, 0.05228, 0.0643, 0.05652, 0.05778, 0.05412, 0.06837, 0.07151, 0.07578, 0.06907, 0.06855, 0.07038, 0.07108, 0.06691, 0.07818, 0.07035, 0.07295, 0.0689, 0.03264, 0.03128, 0.03373, 0.03362, 0.03301, 0.03219, 0.03351, 0.0342, 0.03885, 0.04068, 0.04373, 0.04248]): _vg.add([_i], _w, 'REPLACE')
_vg = ob_cube_001.vertex_groups.new(name='Bone.001')
for _i, _w in zip([0, 1, 2, 3, 4, 5, 6, 7, 8, 9, 10, 11, 12, 13, 14, 15, 16, 17, 18, 19, 20, 21, 22, 23, 24, 25, 26, 27, 28, 29, 30, 31, 32, 33, 34, 35, 36, 37, 38, 39, 40, 41, 42, 43, 44, 45, 46, 47, 48, 49, 50, 51, 52, 53, 54, 55, 56, 57, 58, 59, 60, 61, 62, 63, 64, 65, 66, 67, 68, 69, 70, 71, 72, 73, 74, 75, 76, 77, 78, 79, 80, 81, 82, 83, 84, 85, 86, 87, 88, 89, 90, 91, 92, 93, 94, 95, 96, 97, 98, 99, 100, 101, 102, 103, 104, 105, 106, 107, 108, 109, 110, 111, 112, 113, 114, 115, 116, 117, 118, 119, 120, 121, 122, 123, 124, 125, 126, 127, 128, 129, 130, 131, 132, 133, 134, 135, 136, 137, 138, 139, 140, 141, 142, 143, 144, 145, 146, 147, 148, 149, 150, 151, 152, 153, 154, 155, 156, 157, 158, 159, 160, 161, 162, 163, 164, 165, 166, 167, 168, 169, 170, 171, 172, 173, 174, 175, 176, 177, 178, 179, 180, 181, 182, 183, 184, 185, 186, 187, 188, 189, 190, 191, 192, 193, 194, 195, 196, 197, 198, 199, 200, 201, 202, 203, 204, 205, 206, 207, 208, 209, 210, 211, 212, 213, 214, 215, 216, 217, 218, 219, 220, 221, 222, 223, 224, 225, 226, 227, 228, 229, 230, 231, 232, 233, 234, 235, 236, 237, 238, 239, 240, 241, 242, 243, 244, 245, 246, 247, 248, 249, 250, 251, 252, 253, 254, 255, 256, 257, 258, 259, 260, 261, 262, 263, 264, 265, 266, 267, 268, 269, 270, 271, 272, 273, 274, 275, 276, 277, 278, 279, 280, 281, 282, 283, 284, 285, 286, 287, 288, 289, 290, 291, 292, 293, 294, 295, 296, 297, 298, 299, 300, 301, 302, 303, 304, 305, 306, 307, 308, 309, 310, 311, 312, 313, 314, 315, 316, 317, 318, 319, 320, 321, 322, 323, 324, 325, 326, 327, 328, 329, 330, 331, 332, 333, 334, 335, 336, 337, 338, 339, 340, 341, 342, 343, 344, 345, 346, 347, 348, 349, 350, 351, 352, 353, 354, 355, 356, 357, 358, 359, 360, 361, 362, 363, 364, 365, 366, 367, 368, 369, 370, 371, 372, 373, 374, 375, 376, 377, 378, 379, 380, 381, 382, 383, 384, 385, 386, 387, 388, 389, 390, 391, 392, 393, 394, 395, 396, 397, 398, 399, 400, 401, 402, 403, 404, 405, 406, 407, 408, 409, 410, 411, 412, 413, 414, 415, 416, 417, 418, 419, 420, 421, 422, 423, 424, 425, 426, 427, 428, 429, 430, 431, 432, 433, 434, 435, 436, 437, 438, 439, 440, 441, 442, 443, 444, 445, 446, 447, 448, 449, 450, 451, 452, 453, 454, 455, 456, 457, 458, 459, 460, 461, 462, 463, 464, 465, 466, 467, 468, 469, 470, 471, 472, 473, 474, 475, 476, 477, 478, 479, 480, 481, 482, 483, 484, 485, 486, 487, 488, 489, 490, 491, 492, 493, 494, 495, 496, 497, 498, 499, 500, 501, 502, 503, 504, 505, 506, 507, 508, 509, 510, 511, 512, 513, 514, 515, 516, 517, 518, 519, 520, 521, 522, 523, 524, 525, 526, 527, 528, 529, 530, 531, 532, 533, 534, 535, 536, 537, 538, 539, 540, 541, 542, 543, 544, 545, 546, 547, 548, 549, 550, 551, 552, 553, 554, 555, 556, 557, 558, 559, 560, 561, 562, 563, 564, 565, 566, 567, 568, 569, 570, 571, 572, 573, 574, 575], [1.0, 1.0, 1.0, 1.0, 1.0, 1.0, 1.0, 1.0, 1.0, 1.0, 1.0, 1.0, 1.0, 1.0, 1.0, 1.0, 1.0, 1.0, 1.0, 1.0, 1.0, 1.0, 1.0, 1.0, 1.0, 1.0, 1.0, 1.0, 1.0, 1.0, 1.0, 1.0, 1.0, 1.0, 1.0, 1.0, 1.0, 1.0, 1.0, 1.0, 1.0, 1.0, 1.0, 1.0, 1.0, 1.0, 1.0, 1.0, 1.0, 1.0, 1.0, 1.0, 1.0, 1.0, 1.0, 1.0, 1.0, 1.0, 1.0, 1.0, 0.9996, 0.9996, 0.9996, 0.9996, 0.9996, 0.9996, 0.9996, 0.9996, 0.9996, 0.9996, 0.9996, 0.9996, 1.0, 1.0, 1.0, 1.0, 1.0, 1.0, 1.0, 1.0, 1.0, 1.0, 1.0, 1.0, 1.0, 1.0, 1.0, 1.0, 1.0, 1.0, 1.0, 1.0, 1.0, 1.0, 1.0, 1.0, 1.0, 1.0, 1.0, 1.0, 1.0, 1.0, 1.0, 1.0, 1.0, 1.0, 1.0, 1.0, 1.0, 1.0, 1.0, 1.0, 1.0, 1.0, 1.0, 1.0, 1.0, 1.0, 1.0, 1.0, 1.0, 1.0, 1.0, 1.0, 1.0, 1.0, 1.0, 1.0, 1.0, 1.0, 1.0, 1.0, 1.001, 1.001, 1.001, 1.001, 1.001, 1.001, 1.001, 1.001, 1.001, 1.001, 1.001, 1.001, 1.0, 1.0, 1.0, 1.0, 1.0, 1.0, 1.0, 1.0, 1.0, 1.0, 1.0, 1.0, 1.0, 1.0, 1.0, 1.0, 1.0, 1.0, 1.0, 1.0, 1.0, 1.0, 1.0, 1.0, 1.0, 1.0, 1.0, 1.0, 1.0, 1.0, 1.0, 1.0, 1.0, 1.0, 1.0, 1.0, 1.0, 1.0, 1.0, 1.0, 1.0, 1.0, 1.0, 1.0, 1.0, 1.0, 1.0, 1.0, 1.0, 1.0, 1.0, 1.0, 1.0, 1.0, 1.0, 1.0, 1.0, 1.0, 1.0, 1.0, 0.9992, 0.9992, 0.9992, 0.9992, 0.9992, 0.9992, 0.9992, 0.9992, 0.9992, 0.9992, 0.9992, 0.9992, 0.9999, 0.9999, 0.9999, 0.9999, 0.9999, 0.9999, 0.9999, 0.9999, 0.9999, 0.9999, 0.9999, 0.9999, 1.0, 1.0, 1.0, 1.0, 1.0, 1.0, 1.0, 1.0, 1.0, 1.0, 1.0, 1.0, 1.0, 1.0, 1.0, 1.0, 1.0, 1.0, 1.0, 1.0, 1.0, 1.0, 1.0, 1.0, 1.0, 1.0, 1.0, 1.0, 1.0, 1.0, 1.0, 1.0, 1.0, 1.0, 1.0, 1.0, 1.0, 1.0, 1.0, 1.0, 1.0, 1.0, 1.0, 1.0, 1.0, 1.0, 1.0, 1.0, 0.9995, 0.9996, 0.9996, 0.9996, 0.9995, 0.9995, 0.9995, 0.9995, 0.9996, 0.9996, 0.9995, 0.9995, 1.0, 1.0, 1.0, 1.0, 1.0, 1.0, 1.0, 1.0, 1.0, 1.0, 1.0, 1.0, 1.0, 1.0, 1.0, 1.0, 1.0, 1.0, 1.0, 1.0, 1.0, 1.0, 1.0, 1.0, 0.995, 0.9939, 0.9912, 0.9948, 0.9953, 0.9945, 0.9935, 0.995, 0.9961, 0.9968, 0.9955, 0.9965, 1.0, 1.0, 1.0, 1.0, 1.0, 1.0, 1.0, 1.0, 1.0, 1.0, 1.0, 1.0, 1.0, 1.0, 1.0, 1.0, 1.0, 1.0, 1.0, 1.0, 1.0, 1.0, 1.0, 1.0, 0.9755, 0.9758, 0.9761, 0.9748, 0.9758, 0.9758, 0.9759, 0.9759, 0.9782, 0.9781, 0.9784, 0.9783, 0.9455, 0.9438, 0.9384, 0.9446, 0.9481, 0.9461, 0.9439, 0.9477, 0.9356, 0.9434, 0.9422, 0.9458, 0.9906, 0.9906, 0.9905, 0.9904, 0.9908, 0.9908, 0.9907, 0.9904, 0.9896, 0.9887, 0.9893, 0.988, 1.0, 1.0, 1.0, 1.0, 1.0, 1.0, 1.0, 1.0, 1.0, 1.0, 1.0, 1.0, 1.0, 1.0, 1.0, 1.0, 1.0, 1.0, 1.0, 1.0, 1.0, 1.0, 1.0, 1.0, 0.9318, 0.9286, 0.9244, 0.9311, 0.9316, 0.9298, 0.9291, 0.9332, 0.922, 0.9298, 0.9272, 0.9312, 0.9578, 0.9585, 0.9573, 0.9574, 0.9577, 0.9581, 0.9574, 0.9571, 0.9548, 0.9538, 0.9523, 0.9529, 1.0, 1.0, 1.0, 1.0, 1.0, 1.0, 1.0, 1.0, 1.0, 1.0, 1.0, 1.0, 1.0, 1.0, 1.0, 1.0, 1.0, 1.0, 1.0, 1.0, 1.0, 1.0, 1.0, 1.0, 0.995, 0.9939, 0.9912, 0.9948, 0.9953, 0.9945, 0.9935, 0.995, 0.9961, 0.9968, 0.9955, 0.9965, 1.0, 1.0, 1.0, 1.0, 1.0, 1.0, 1.0, 1.0, 1.0, 1.0, 1.0, 1.0, 1.0, 1.0, 1.0, 1.0, 1.0, 1.0, 1.0, 1.0, 1.0, 1.0, 1.0, 1.0, 0.9757, 0.976, 0.9763, 0.975, 0.976, 0.976, 0.9761, 0.976, 0.9784, 0.9783, 0.9785, 0.9785, 0.9455, 0.9438, 0.9384, 0.9446, 0.9481, 0.9461, 0.9439, 0.9477, 0.9357, 0.9434, 0.9422, 0.9458, 0.9905, 0.9905, 0.9903, 0.9903, 0.9906, 0.9906, 0.9905, 0.9902, 0.9894, 0.9885, 0.9891, 0.9879, 1.0, 1.0, 1.0, 1.0, 1.0, 1.0, 1.0, 1.0, 1.0, 1.0, 1.0, 1.0, 1.0, 1.0, 1.0, 1.0, 1.0, 1.0, 1.0, 1.0, 1.0, 1.0, 1.0, 1.0, 0.932, 0.9288, 0.9245, 0.9312, 0.9318, 0.93, 0.9293, 0.9334, 0.9221, 0.93, 0.9274, 0.9314, 0.9584, 0.9591, 0.9579, 0.9579, 0.9582, 0.9587, 0.958, 0.9576, 0.9553, 0.9544, 0.9529, 0.9535]): _vg.add([_i], _w, 'REPLACE')
_m = ob_cube_001.modifiers.new('Armature', 'ARMATURE')
_m.object = ob_armature
ob_icosphere_001.parent = ob_armature
ob_icosphere_001.location = (0.0, 0.0, 0.0)
ob_icosphere_001.lineart.crease_threshold = 0.0
_vg = ob_icosphere_001.vertex_groups.new(name='Bone')
for _i, _w in zip([2, 6, 7, 8, 9, 10, 12, 13, 14, 15, 16, 17, 18, 19, 20, 21, 22, 23, 24, 25, 26], [0.006639, 0.1024, 0.1733, 0.06036, 0.0196, 0.05188, 0.07455, 0.01328, 0.08006, 0.03658, 0.03637, 0.1496, 0.2039, 0.06816, 0.02847, 0.05923, 0.1642, 0.1516, 0.06268, 0.02466, 0.05673]): _vg.add([_i], _w, 'REPLACE')
_vg = ob_icosphere_001.vertex_groups.new(name='Bone.001')
for _i, _w in zip([0, 1, 2, 3, 4, 5, 6, 7, 8, 9, 10, 11, 12, 13, 14, 15, 16, 17, 18, 19, 20, 21, 22, 23, 24, 25, 26], [1.0, 0.9828, 0.9717, 0.9756, 0.9884, 0.9897, 0.8976, 0.8267, 0.9397, 0.9652, 0.9481, 0.9995, 0.9255, 0.9684, 0.9199, 0.9567, 0.9568, 0.8504, 0.7961, 0.9319, 0.9608, 0.9408, 0.8359, 0.8485, 0.9373, 0.9627, 0.9433]): _vg.add([_i], _w, 'REPLACE')
_m = ob_icosphere_001.modifiers.new('Armature', 'ARMATURE')
_m.object = ob_armature

# ---- collection membership
col_collection_1.objects.link(ob_armature)
col_collection_1.objects.link(ob_cube_001)
col_collection_1.objects.link(ob_icosphere_001)

# ---- scene / render settings (as saved in the file)
scene.frame_start = 1; scene.frame_end = 120; scene.frame_set(71)
scene.render.engine = 'BLENDER_EEVEE_NEXT'
scene.render.image_settings.color_mode = 'RGB'
scene.render.image_settings.compression = 90
scene.render.resolution_percentage = 50
scene.render.fps = 60
scene.render.dither_intensity = 0.0
scene.render.use_bake_selected_to_active = True
scene.render.use_bake_clear = False
scene.cycles.use_denoising = False
scene.cycles.samples = 10
scene.cycles.sampling_pattern = 'TABULATED_SOBOL'
scene.cycles.light_sampling_threshold = 0.0
scene.cycles.use_adaptive_sampling = False
scene.cycles.use_light_tree = False
scene.cycles.blur_glossy = 0.0
scene.cycles.volume_bounces = 1
scene.cycles.pixel_filter_type = 'GAUSSIAN'
scene.cycles.sample_clamp_indirect = 0.0
scene.view_settings.view_transform = 'Standard'
bpy.context.view_layer.update()

# ---- added for rendering (the .blend has no active camera and no usable light): camera, sun
cam_auto = bpy.data.cameras.new('AutoCamera')
cam_auto.lens = 50.0
cam_auto.sensor_width = 36.0
cam_auto.clip_end = 1000.0
ob_auto_camera = bpy.data.objects.new('AutoCamera', cam_auto)
scene.collection.objects.link(ob_auto_camera)
ob_auto_camera.location = (3.94037, -4.59909, 4.49003)
ob_auto_camera.rotation_euler = (1.09748, -7.21219e-08, 0.694738)
scene.camera = ob_auto_camera
light_auto_sun = bpy.data.lights.new('AutoSun', 'SUN')
light_auto_sun.energy = 3.0
light_auto_sun.angle = 0.0523599
ob_auto_sun = bpy.data.objects.new('AutoSun', light_auto_sun)
scene.collection.objects.link(ob_auto_sun)
ob_auto_sun.rotation_euler = (0.872665, 0.174533, 0.523599)
bpy.context.view_layer.update()
